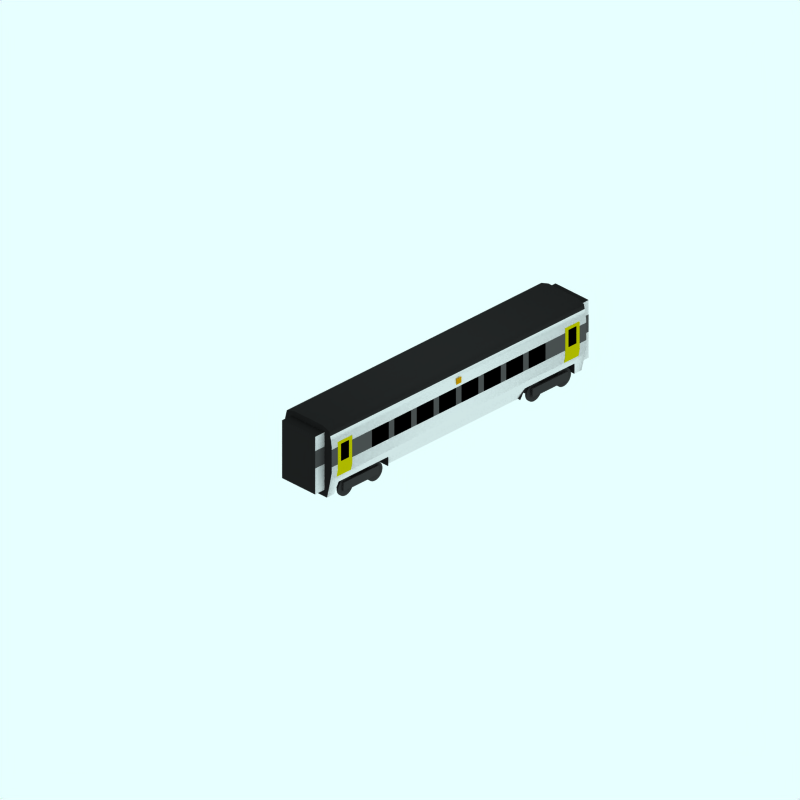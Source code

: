 # Source: br-395-m.blend  (saved by Blender 2.42.0; exported with 4.5.12 LTS)
import bpy
from mathutils import Matrix  # noqa: F401  (used for matrix-valued properties, if any)

bpy.ops.wm.read_factory_settings(use_empty=True)
scene = bpy.context.scene
scene.name = 'Scene'

# ---- collections
col_collection_1 = bpy.data.collections.new('Collection 1'); scene.collection.children.link(col_collection_1)
col_collection_2 = bpy.data.collections.new('Collection 2'); scene.collection.children.link(col_collection_2)
col_collection_2.hide_render = True
col_collection_2.hide_viewport = True
col_collection_3 = bpy.data.collections.new('Collection 3'); scene.collection.children.link(col_collection_3)
col_collection_3.hide_render = True
col_collection_3.hide_viewport = True

# ---- materials (node trees are filled in below, after node groups)
mat_doorindicator = bpy.data.materials.new('DoorIndicator')
mat_doorindicator.alpha_threshold = 0.0
mat_doorindicator.preview_render_type = 'FLAT'
mat_doorindicator.diffuse_color = (0.8, 0.552, 0.0, 1.0)
mat_doorindicator.roughness = 0.5
mat_doorindicator.line_color = (0.0, 0.0, 0.0, 1.0)
mat_endcoachcolour = bpy.data.materials.new('EndCoachColour')
mat_endcoachcolour.alpha_threshold = 0.0
mat_endcoachcolour.preview_render_type = 'CUBE'
mat_endcoachcolour.diffuse_color = (0.1197, 0.1197, 0.1197, 1.0)
mat_endcoachcolour.specular_color = (1.0, 0.9999, 0.9999)
mat_endcoachcolour.roughness = 0.5
mat_endcoachcolour.line_color = (0.0, 0.0, 0.0, 1.0)
mat_windowline = bpy.data.materials.new('WindowLine')
mat_windowline.alpha_threshold = 0.0
mat_windowline.preview_render_type = 'CUBE'
mat_windowline.diffuse_color = (0.3112, 0.3112, 0.3112, 1.0)
mat_windowline.specular_color = (1.0, 0.9999, 0.9999)
mat_windowline.roughness = 0.5
mat_windowline.line_color = (0.0, 0.0, 0.0, 1.0)
mat_maincolour3 = bpy.data.materials.new('MainColour3')
mat_maincolour3.alpha_threshold = 0.0
mat_maincolour3.preview_render_type = 'CUBE'
mat_maincolour3.diffuse_color = (0.9, 0.8999, 0.8999, 1.0)
mat_maincolour3.specular_color = (1.0, 0.9999, 0.9999)
mat_maincolour3.roughness = 0.5
mat_maincolour3.line_color = (0.0, 0.0, 0.0, 1.0)
mat_interior = bpy.data.materials.new('Interior')
mat_interior.alpha_threshold = 0.0
mat_interior.preview_render_type = 'FLAT'
mat_interior.diffuse_color = (0.0, 0.0, 0.0, 1.0)
mat_interior.roughness = 0.5
mat_interior.line_color = (0.0, 0.0, 0.0, 1.0)
mat_maincolour1 = bpy.data.materials.new('MainColour1')
mat_maincolour1.alpha_threshold = 0.0
mat_maincolour1.preview_render_type = 'CUBE'
mat_maincolour1.diffuse_color = (0.75, 0.7202, 0.0, 1.0)
mat_maincolour1.specular_color = (1.0, 0.9999, 0.9999)
mat_maincolour1.roughness = 0.5
mat_maincolour1.line_color = (0.0, 0.0, 0.0, 1.0)
mat_wheel = bpy.data.materials.new('wheel')
mat_wheel.alpha_threshold = 0.0
mat_wheel.preview_render_type = 'FLAT'
mat_wheel.diffuse_color = (0.2144, 0.2144, 0.2144, 1.0)
mat_wheel.roughness = 0.5
mat_wheel.line_color = (0.0, 0.0, 0.0, 1.0)
mat_underframe = bpy.data.materials.new('Underframe')
mat_underframe.alpha_threshold = 0.0
mat_underframe.preview_render_type = 'FLAT'
mat_underframe.diffuse_color = (0.1334, 0.1334, 0.1334, 1.0)
mat_underframe.roughness = 0.5
mat_underframe.line_color = (0.0, 0.0, 0.0, 1.0)
mat_maincolour2 = bpy.data.materials.new('MainColour2')
mat_maincolour2.alpha_threshold = 0.0
mat_maincolour2.preview_render_type = 'CUBE'
mat_maincolour2.diffuse_color = (1.0, 0.0, 0.0, 1.0)
mat_maincolour2.specular_color = (1.0, 0.9999, 0.9999)
mat_maincolour2.roughness = 0.5
mat_maincolour2.line_color = (0.0, 0.0, 0.0, 1.0)
mat_roofcolour = bpy.data.materials.new('RoofColour')
mat_roofcolour.alpha_threshold = 0.0
mat_roofcolour.preview_render_type = 'CUBE'
mat_roofcolour.diffuse_color = (0.15, 0.15, 0.15, 1.0)
mat_roofcolour.specular_color = (1.0, 0.9999, 0.9999)
mat_roofcolour.roughness = 0.5
mat_roofcolour.line_color = (0.0, 0.0, 0.0, 1.0)

# ---- material node trees

# ---- world
world_world = bpy.data.worlds.new('World'); scene.world = world_world
world_world.color = (0.9059, 1.0, 1.0)
world_world.use_sun_shadow = False
world_world.sun_shadow_jitter_overblur = 0.0
world_world.cycles.sampling_method = 'MANUAL'
world_world.cycles.sample_map_resolution = 256

# ---- cameras
cam_camera_001 = bpy.data.cameras.new('Camera.001')
cam_camera_001.type = 'ORTHO'
cam_camera_001.passepartout_alpha = 0.2
cam_camera_001.clip_end = 100.0
cam_camera_001.lens = 35.0
cam_camera_001.ortho_scale = 24.0
cam_camera_001.display_size = 5.91
cam_camera_001.show_passepartout = False
cam_camera_001.show_safe_areas = True
cam_camera_001.dof.focus_distance = 0.0
cam_camera_001.dof.aperture_fstop = 128.0

# ---- lights
light_lamp = bpy.data.lights.new('Lamp', 'SUN')
light_lamp.transmission_factor = 0.0
light_lamp.angle = 1.571
light_lamp.energy = 0.028
light_lamp.shadow_buffer_clip_start = 0.5
light_lamp.shadow_soft_size = 1.0
light_lamp.shadow_cascade_max_distance = 1000.0
light_lamp.cycles.use_multiple_importance_sampling = False

# ---- meshes
me_plane_070 = bpy.data.meshes.new('Plane.070')
me_plane_070.from_pydata([(1.002, 1.7, -2.12), (-1.002, 1.7, -1.91), (1.002, 1.7, -1.91), (1.002, 1.5, -1.91), (1.002, 1.5, -2.12), (-1.002, 1.5, -1.91), (-1.002, 1.5, -2.12), (-1.002, 1.7, -2.12)], [], [(6, 5, 1, 7), (0, 2, 3, 4)])
me_plane_070.polygons.foreach_set('use_smooth', [True] * 2)
me_plane_070.materials.append(mat_doorindicator)
me_plane_070.use_remesh_preserve_volume = False
me_plane_070.use_remesh_preserve_attributes = False
me_plane_070.use_mirror_vertex_groups = False
me_plane_070.update()
me_cube_007 = bpy.data.meshes.new('Cube.007')
me_cube_007.from_pydata([(-6.9, 2.6, -0.7), (-6.9, 0.6, -0.7), (-7.3, 0.6, -0.7), (-7.3, 2.6, -0.7), (-6.9, 2.6, 0.7), (-6.9, 0.6, 0.7), (-7.3, 0.6, 0.7), (-7.3, 2.6, 0.7), (-6.9, 2.1, -0.7), (-6.9, 1.5, -0.7), (-7.3, 1.5, -0.7), (-7.3, 2.1, -0.7), (-6.9, 2.1, 0.7), (-6.9, 1.5, 0.7), (-7.3, 1.5, 0.7), (-7.3, 2.1, 0.7)], [], [(1, 5, 6, 2), (4, 0, 3, 7), (0, 8, 11, 3), (8, 9, 10, 11), (9, 1, 2, 10), (7, 15, 12, 4), (15, 14, 13, 12), (14, 6, 5, 13), (6, 14, 10, 2), (14, 15, 11, 10), (15, 7, 3, 11)])
me_cube_007.polygons.foreach_set('material_index', [0, 0, 2, 1, 2, 2, 1, 2, 0, 0, 0])
me_cube_007.materials.append(mat_endcoachcolour)
me_cube_007.materials.append(mat_windowline)
me_cube_007.materials.append(mat_maincolour3)
me_cube_007.use_remesh_preserve_volume = False
me_cube_007.use_remesh_preserve_attributes = False
me_cube_007.use_mirror_vertex_groups = False
me_cube_007.update()
me_plane_069 = bpy.data.meshes.new('Plane.069')
me_plane_069.from_pydata([(1.002, 2.1, -6.9), (-1.002, 2.1, -6.62), (1.002, 2.1, -6.62), (1.002, 1.5, -6.62), (1.002, 1.5, -6.9), (-1.002, 1.5, -6.62), (-1.002, 1.5, -6.9), (-1.002, 2.1, -6.9)], [], [(6, 5, 1, 7), (0, 2, 3, 4)])
me_plane_069.polygons.foreach_set('use_smooth', [True] * 2)
me_plane_069.materials.append(mat_windowline)
me_plane_069.use_remesh_preserve_volume = False
me_plane_069.use_remesh_preserve_attributes = False
me_plane_069.use_mirror_vertex_groups = False
me_plane_069.update()
me_plane_068 = bpy.data.meshes.new('Plane.068')
me_plane_068.from_pydata([(1.002, 2.1, 3.64), (-1.002, 2.1, 3.9), (1.002, 2.1, 3.9), (1.002, 1.5, 3.9), (1.002, 1.5, 3.64), (-1.002, 1.5, 3.9), (-1.002, 1.5, 3.64), (-1.002, 2.1, 3.64)], [], [(6, 5, 1, 7), (0, 2, 3, 4)])
me_plane_068.polygons.foreach_set('use_smooth', [True] * 2)
me_plane_068.materials.append(mat_windowline)
me_plane_068.use_remesh_preserve_volume = False
me_plane_068.use_remesh_preserve_attributes = False
me_plane_068.use_mirror_vertex_groups = False
me_plane_068.update()
me_plane_067 = bpy.data.meshes.new('Plane.067')
me_plane_067.from_pydata([(1.002, 1.56, -6.62), (-1.002, 1.56, -6.48), (1.002, 1.56, -6.48), (1.002, 1.3, -6.48), (1.002, 1.3, -6.62), (-1.002, 1.3, -6.48), (-1.002, 1.3, -6.62), (-1.002, 1.56, -6.62), (0.952, 1.05, -6.48), (0.952, 1.05, -6.62), (-0.952, 1.05, -6.48), (-0.952, 1.05, -6.62), (1.002, 2.15, -6.62), (1.002, 2.15, -6.48), (-1.002, 2.15, -6.48), (-1.002, 2.15, -6.62), (1.002, 2.2, -6.62), (1.002, 2.2, -6.48), (-1.002, 2.2, -6.62), (-1.002, 2.2, -6.48), (1.002, 1.56, -6.15), (1.002, 1.3, -6.15), (-1.002, 1.56, -6.15), (-1.002, 1.3, -6.15), (0.952, 1.05, -6.15), (-0.952, 1.05, -6.15), (1.002, 2.15, -6.15), (-1.002, 2.15, -6.15), (1.002, 2.2, -6.15), (-1.002, 2.2, -6.15), (1.002, 1.56, -6.01), (1.002, 1.3, -6.01), (-1.002, 1.56, -6.01), (-1.002, 1.3, -6.01), (0.952, 1.05, -6.01), (-0.952, 1.05, -6.01), (1.002, 2.15, -6.01), (-1.002, 2.15, -6.01), (1.002, 2.2, -6.01), (-1.002, 2.2, -6.01), (0.992, 2.26, -6.62), (0.992, 2.26, -6.48), (-0.992, 2.26, -6.62), (-0.992, 2.26, -6.48), (0.992, 2.26, -6.15), (-0.992, 2.26, -6.15), (0.992, 2.26, -6.01), (-0.992, 2.26, -6.01)], [], [(6, 5, 1, 7), (0, 2, 3, 4), (4, 3, 8, 9), (5, 6, 11, 10), (2, 0, 12, 13), (7, 1, 14, 15), (13, 12, 16, 17), (15, 14, 19, 18), (3, 2, 20, 21), (1, 5, 23, 22), (8, 3, 21, 24), (5, 10, 25, 23), (2, 13, 26, 20), (14, 1, 22, 27), (13, 17, 28, 26), (19, 14, 27, 29), (21, 20, 30, 31), (22, 23, 33, 32), (24, 21, 31, 34), (23, 25, 35, 33), (20, 26, 36, 30), (27, 22, 32, 37), (26, 28, 38, 36), (29, 27, 37, 39), (17, 16, 40, 41), (18, 19, 43, 42), (28, 17, 41, 44), (19, 29, 45, 43), (38, 28, 44, 46), (29, 39, 47, 45)])
me_plane_067.polygons.foreach_set('use_smooth', [True] * 30)
me_plane_067.polygons.foreach_set('material_index', [1, 1, 1, 1, 1, 1, 1, 1, 1, 1, 1, 1, 0, 0, 1, 1, 1, 1, 1, 1, 1, 1, 1, 1, 1, 1, 1, 1, 1, 1])
me_plane_067.materials.append(mat_interior)
me_plane_067.materials.append(mat_maincolour1)
me_plane_067.use_remesh_preserve_volume = False
me_plane_067.use_remesh_preserve_attributes = False
me_plane_067.use_mirror_vertex_groups = False
me_plane_067.update()
me_plane_066 = bpy.data.meshes.new('Plane.066')
me_plane_066.from_pydata([(1.002, 1.56, 3.03), (-1.002, 1.56, 3.17), (1.002, 1.56, 3.17), (1.002, 1.3, 3.17), (1.002, 1.3, 3.03), (-1.002, 1.3, 3.17), (-1.002, 1.3, 3.03), (-1.002, 1.56, 3.03), (0.952, 1.05, 3.17), (0.952, 1.05, 3.03), (-0.952, 1.05, 3.17), (-0.952, 1.05, 3.03), (1.002, 2.15, 3.03), (1.002, 2.15, 3.17), (-1.002, 2.15, 3.17), (-1.002, 2.15, 3.03), (1.002, 2.2, 3.03), (1.002, 2.2, 3.17), (-1.002, 2.2, 3.03), (-1.002, 2.2, 3.17), (1.002, 1.56, 3.5), (1.002, 1.3, 3.5), (-1.002, 1.56, 3.5), (-1.002, 1.3, 3.5), (0.952, 1.05, 3.5), (-0.952, 1.05, 3.5), (1.002, 2.15, 3.5), (-1.002, 2.15, 3.5), (1.002, 2.2, 3.5), (-1.002, 2.2, 3.5), (1.002, 1.56, 3.64), (1.002, 1.3, 3.64), (-1.002, 1.56, 3.64), (-1.002, 1.3, 3.64), (0.952, 1.05, 3.64), (-0.952, 1.05, 3.64), (1.002, 2.15, 3.64), (-1.002, 2.15, 3.64), (1.002, 2.2, 3.64), (-1.002, 2.2, 3.64), (0.992, 2.26, 3.03), (0.992, 2.26, 3.17), (-0.992, 2.26, 3.03), (-0.992, 2.26, 3.17), (0.992, 2.26, 3.5), (-0.992, 2.26, 3.5), (0.992, 2.26, 3.64), (-0.992, 2.26, 3.64)], [], [(6, 5, 1, 7), (0, 2, 3, 4), (4, 3, 8, 9), (5, 6, 11, 10), (2, 0, 12, 13), (7, 1, 14, 15), (13, 12, 16, 17), (15, 14, 19, 18), (3, 2, 20, 21), (1, 5, 23, 22), (8, 3, 21, 24), (5, 10, 25, 23), (2, 13, 26, 20), (14, 1, 22, 27), (13, 17, 28, 26), (19, 14, 27, 29), (21, 20, 30, 31), (22, 23, 33, 32), (24, 21, 31, 34), (23, 25, 35, 33), (20, 26, 36, 30), (27, 22, 32, 37), (26, 28, 38, 36), (29, 27, 37, 39), (17, 16, 40, 41), (18, 19, 43, 42), (28, 17, 41, 44), (19, 29, 45, 43), (38, 28, 44, 46), (29, 39, 47, 45)])
me_plane_066.polygons.foreach_set('use_smooth', [True] * 30)
me_plane_066.polygons.foreach_set('material_index', [1, 1, 1, 1, 1, 1, 1, 1, 1, 1, 1, 1, 0, 0, 1, 1, 1, 1, 1, 1, 1, 1, 1, 1, 1, 1, 1, 1, 1, 1])
me_plane_066.materials.append(mat_interior)
me_plane_066.materials.append(mat_maincolour1)
me_plane_066.use_remesh_preserve_volume = False
me_plane_066.use_remesh_preserve_attributes = False
me_plane_066.use_mirror_vertex_groups = False
me_plane_066.update()
me_plane_065 = bpy.data.meshes.new('Plane.065')
me_plane_065.from_pydata([(1.002, 2.1, 2.19), (-1.002, 2.1, 3.03), (1.002, 2.1, 3.03), (1.002, 1.5, 3.03), (1.002, 1.5, 2.19), (-1.002, 1.5, 3.03), (-1.002, 1.5, 2.19), (-1.002, 2.1, 2.19)], [], [(6, 5, 1, 7), (0, 2, 3, 4)])
me_plane_065.polygons.foreach_set('use_smooth', [True] * 2)
me_plane_065.materials.append(mat_windowline)
me_plane_065.use_remesh_preserve_volume = False
me_plane_065.use_remesh_preserve_attributes = False
me_plane_065.use_mirror_vertex_groups = False
me_plane_065.update()
me_plane_064 = bpy.data.meshes.new('Plane.064')
me_plane_064.from_pydata([(1.002, 2.1, 1.48), (-1.002, 2.1, 2.19), (1.002, 2.1, 2.19), (1.002, 1.5, 2.19), (1.002, 1.5, 1.48), (-1.002, 1.5, 2.19), (-1.002, 1.5, 1.48), (-1.002, 2.1, 1.48)], [], [(6, 5, 1, 7), (0, 2, 3, 4)])
me_plane_064.polygons.foreach_set('use_smooth', [True] * 2)
me_plane_064.materials.append(mat_interior)
me_plane_064.use_remesh_preserve_volume = False
me_plane_064.use_remesh_preserve_attributes = False
me_plane_064.use_mirror_vertex_groups = False
me_plane_064.update()
me_plane_063 = bpy.data.meshes.new('Plane.063')
me_plane_063.from_pydata([(1.002, 2.1, 0.53), (-1.002, 2.1, 1.24), (1.002, 2.1, 1.24), (1.002, 1.5, 1.24), (1.002, 1.5, 0.53), (-1.002, 1.5, 1.24), (-1.002, 1.5, 0.53), (-1.002, 2.1, 0.53)], [], [(6, 5, 1, 7), (0, 2, 3, 4)])
me_plane_063.polygons.foreach_set('use_smooth', [True] * 2)
me_plane_063.materials.append(mat_interior)
me_plane_063.use_remesh_preserve_volume = False
me_plane_063.use_remesh_preserve_attributes = False
me_plane_063.use_mirror_vertex_groups = False
me_plane_063.update()
me_plane_062 = bpy.data.meshes.new('Plane.062')
me_plane_062.from_pydata([(1.002, 2.1, 1.24), (-1.002, 2.1, 1.48), (1.002, 2.1, 1.48), (1.002, 1.5, 1.48), (1.002, 1.5, 1.24), (-1.002, 1.5, 1.48), (-1.002, 1.5, 1.24), (-1.002, 2.1, 1.24)], [], [(6, 5, 1, 7), (0, 2, 3, 4)])
me_plane_062.polygons.foreach_set('use_smooth', [True] * 2)
me_plane_062.materials.append(mat_windowline)
me_plane_062.use_remesh_preserve_volume = False
me_plane_062.use_remesh_preserve_attributes = False
me_plane_062.use_mirror_vertex_groups = False
me_plane_062.update()
me_plane_061 = bpy.data.meshes.new('Plane.061')
me_plane_061.from_pydata([(1.002, 2.1, -6.01), (-1.002, 2.1, -5.17), (1.002, 2.1, -5.17), (1.002, 1.5, -5.17), (1.002, 1.5, -6.01), (-1.002, 1.5, -5.17), (-1.002, 1.5, -6.01), (-1.002, 2.1, -6.01)], [], [(6, 5, 1, 7), (0, 2, 3, 4)])
me_plane_061.polygons.foreach_set('use_smooth', [True] * 2)
me_plane_061.materials.append(mat_windowline)
me_plane_061.use_remesh_preserve_volume = False
me_plane_061.use_remesh_preserve_attributes = False
me_plane_061.use_mirror_vertex_groups = False
me_plane_061.update()
me_plane_059 = bpy.data.meshes.new('Plane.059')
me_plane_059.from_pydata([(1.002, 2.1, -5.17), (-1.002, 2.1, -4.46), (1.002, 2.1, -4.46), (1.002, 1.5, -4.46), (1.002, 1.5, -5.17), (-1.002, 1.5, -4.46), (-1.002, 1.5, -5.17), (-1.002, 2.1, -5.17)], [], [(6, 5, 1, 7), (0, 2, 3, 4)])
me_plane_059.polygons.foreach_set('use_smooth', [True] * 2)
me_plane_059.materials.append(mat_interior)
me_plane_059.use_remesh_preserve_volume = False
me_plane_059.use_remesh_preserve_attributes = False
me_plane_059.use_mirror_vertex_groups = False
me_plane_059.update()
me_plane_058 = bpy.data.meshes.new('Plane.058')
me_plane_058.from_pydata([(1.002, 2.1, -4.46), (-1.002, 2.1, -4.22), (1.002, 2.1, -4.22), (1.002, 1.5, -4.22), (1.002, 1.5, -4.46), (-1.002, 1.5, -4.22), (-1.002, 1.5, -4.46), (-1.002, 2.1, -4.46)], [], [(6, 5, 1, 7), (0, 2, 3, 4)])
me_plane_058.polygons.foreach_set('use_smooth', [True] * 2)
me_plane_058.materials.append(mat_windowline)
me_plane_058.use_remesh_preserve_volume = False
me_plane_058.use_remesh_preserve_attributes = False
me_plane_058.use_mirror_vertex_groups = False
me_plane_058.update()
me_plane_057 = bpy.data.meshes.new('Plane.057')
me_plane_057.from_pydata([(1.002, 2.1, -3.51), (-1.002, 2.1, -3.27), (1.002, 2.1, -3.27), (1.002, 1.5, -3.27), (1.002, 1.5, -3.51), (-1.002, 1.5, -3.27), (-1.002, 1.5, -3.51), (-1.002, 2.1, -3.51)], [], [(6, 5, 1, 7), (0, 2, 3, 4)])
me_plane_057.polygons.foreach_set('use_smooth', [True] * 2)
me_plane_057.materials.append(mat_windowline)
me_plane_057.use_remesh_preserve_volume = False
me_plane_057.use_remesh_preserve_attributes = False
me_plane_057.use_mirror_vertex_groups = False
me_plane_057.update()
me_plane_029 = bpy.data.meshes.new('Plane.029')
me_plane_029.from_pydata([(1.002, 2.1, -4.22), (-1.002, 2.1, -3.51), (1.002, 2.1, -3.51), (1.002, 1.5, -3.51), (1.002, 1.5, -4.22), (-1.002, 1.5, -3.51), (-1.002, 1.5, -4.22), (-1.002, 2.1, -4.22)], [], [(6, 5, 1, 7), (0, 2, 3, 4)])
me_plane_029.polygons.foreach_set('use_smooth', [True] * 2)
me_plane_029.materials.append(mat_interior)
me_plane_029.use_remesh_preserve_volume = False
me_plane_029.use_remesh_preserve_attributes = False
me_plane_029.use_mirror_vertex_groups = False
me_plane_029.update()
me_plane_028 = bpy.data.meshes.new('Plane.028')
me_plane_028.from_pydata([(1.002, 2.1, -3.27), (-1.002, 2.1, -2.56), (1.002, 2.1, -2.56), (1.002, 1.5, -2.56), (1.002, 1.5, -3.27), (-1.002, 1.5, -2.56), (-1.002, 1.5, -3.27), (-1.002, 2.1, -3.27)], [], [(6, 5, 1, 7), (0, 2, 3, 4)])
me_plane_028.polygons.foreach_set('use_smooth', [True] * 2)
me_plane_028.materials.append(mat_interior)
me_plane_028.use_remesh_preserve_volume = False
me_plane_028.use_remesh_preserve_attributes = False
me_plane_028.use_mirror_vertex_groups = False
me_plane_028.update()
me_plane_027 = bpy.data.meshes.new('Plane.027')
me_plane_027.from_pydata([(1.002, 2.1, -2.56), (-1.002, 2.1, -2.32), (1.002, 2.1, -2.32), (1.002, 1.5, -2.32), (1.002, 1.5, -2.56), (-1.002, 1.5, -2.32), (-1.002, 1.5, -2.56), (-1.002, 2.1, -2.56)], [], [(6, 5, 1, 7), (0, 2, 3, 4)])
me_plane_027.polygons.foreach_set('use_smooth', [True] * 2)
me_plane_027.materials.append(mat_windowline)
me_plane_027.use_remesh_preserve_volume = False
me_plane_027.use_remesh_preserve_attributes = False
me_plane_027.use_mirror_vertex_groups = False
me_plane_027.update()
me_plane_021 = bpy.data.meshes.new('Plane.021')
me_plane_021.from_pydata([(1.002, 2.1, -1.61), (-1.002, 2.1, -1.37), (1.002, 2.1, -1.37), (1.002, 1.5, -1.37), (1.002, 1.5, -1.61), (-1.002, 1.5, -1.37), (-1.002, 1.5, -1.61), (-1.002, 2.1, -1.61)], [], [(6, 5, 1, 7), (0, 2, 3, 4)])
me_plane_021.polygons.foreach_set('use_smooth', [True] * 2)
me_plane_021.materials.append(mat_windowline)
me_plane_021.use_remesh_preserve_volume = False
me_plane_021.use_remesh_preserve_attributes = False
me_plane_021.use_mirror_vertex_groups = False
me_plane_021.update()
me_plane_019 = bpy.data.meshes.new('Plane.019')
me_plane_019.from_pydata([(1.002, 2.1, -2.32), (-1.002, 2.1, -1.61), (1.002, 2.1, -1.61), (1.002, 1.5, -1.61), (1.002, 1.5, -2.32), (-1.002, 1.5, -1.61), (-1.002, 1.5, -2.32), (-1.002, 2.1, -2.32)], [], [(6, 5, 1, 7), (0, 2, 3, 4)])
me_plane_019.polygons.foreach_set('use_smooth', [True] * 2)
me_plane_019.materials.append(mat_interior)
me_plane_019.use_remesh_preserve_volume = False
me_plane_019.use_remesh_preserve_attributes = False
me_plane_019.use_mirror_vertex_groups = False
me_plane_019.update()
me_plane_018 = bpy.data.meshes.new('Plane.018')
me_plane_018.from_pydata([(1.002, 2.1, -1.37), (-1.002, 2.1, -0.66), (1.002, 2.1, -0.66), (1.002, 1.5, -0.66), (1.002, 1.5, -1.37), (-1.002, 1.5, -0.66), (-1.002, 1.5, -1.37), (-1.002, 2.1, -1.37)], [], [(6, 5, 1, 7), (0, 2, 3, 4)])
me_plane_018.polygons.foreach_set('use_smooth', [True] * 2)
me_plane_018.materials.append(mat_interior)
me_plane_018.use_remesh_preserve_volume = False
me_plane_018.use_remesh_preserve_attributes = False
me_plane_018.use_mirror_vertex_groups = False
me_plane_018.update()
me_plane_017 = bpy.data.meshes.new('Plane.017')
me_plane_017.from_pydata([(1.002, 2.1, -0.66), (-1.002, 2.1, -0.42), (1.002, 2.1, -0.42), (1.002, 1.5, -0.42), (1.002, 1.5, -0.66), (-1.002, 1.5, -0.42), (-1.002, 1.5, -0.66), (-1.002, 2.1, -0.66)], [], [(6, 5, 1, 7), (0, 2, 3, 4)])
me_plane_017.polygons.foreach_set('use_smooth', [True] * 2)
me_plane_017.materials.append(mat_windowline)
me_plane_017.use_remesh_preserve_volume = False
me_plane_017.use_remesh_preserve_attributes = False
me_plane_017.use_mirror_vertex_groups = False
me_plane_017.update()
me_cube_006 = bpy.data.meshes.new('Cube.006')
me_cube_006.from_pydata([(0.7137, 0.6522, 1.76), (0.7137, 0.3522, 1.76), (-0.6863, 0.3522, 1.76), (-0.6863, 0.6522, 1.76), (0.7137, 0.6522, 3.26), (0.7137, 0.3522, 3.26), (-0.6863, 0.3522, 3.26), (-0.6863, 0.6522, 3.26), (-0.8863, 0.6522, 3.26), (-0.8863, 0.3522, 3.26), (-0.8263, 0.3522, 3.26), (-0.8263, 0.6522, 3.26), (-0.8863, 0.6522, 1.76), (-0.8863, 0.3522, 1.76), (-0.8263, 0.3522, 1.76), (-0.8263, 0.6522, 1.76), (0.8837, 0.6522, 1.76), (0.8837, 0.3522, 1.76), (0.8237, 0.3522, 1.76), (0.8237, 0.6522, 1.76), (0.8837, 0.6522, 3.26), (0.8837, 0.3522, 3.26), (0.8237, 0.3522, 3.26), (0.8237, 0.6522, 3.26)], [], [(0, 1, 2, 3), (4, 7, 6, 5), (0, 4, 5, 1), (1, 5, 6, 2), (2, 6, 7, 3), (4, 0, 3, 7), (11, 15, 12, 8), (13, 9, 8, 12), (14, 10, 9, 13), (15, 11, 10, 14), (11, 8, 9, 10), (15, 14, 13, 12), (16, 17, 18, 19), (20, 23, 22, 21), (16, 20, 21, 17), (17, 21, 22, 18), (18, 22, 23, 19), (20, 16, 19, 23)])
me_cube_006.materials.append(mat_wheel)
me_cube_006.use_remesh_preserve_volume = False
me_cube_006.use_remesh_preserve_attributes = False
me_cube_006.use_mirror_vertex_groups = False
me_cube_006.update()
me_cylinder_008 = bpy.data.meshes.new('Cylinder.008')
me_cylinder_008.from_pydata([(4.664, 0.2195, -0.7388), (4.624, 0.2675, -0.7388), (4.595, 0.3223, -0.7388), (4.577, 0.3817, -0.7388), (4.571, 0.4435, -0.7388), (4.577, 0.5053, -0.7388), (4.595, 0.5648, -0.7388), (4.624, 0.6195, -0.7388), (4.664, 0.6675, -0.7388), (4.712, 0.7069, -0.7388), (4.767, 0.7362, -0.7388), (4.826, 0.7542, -0.7388), (4.888, 0.7603, -0.7388), (4.95, 0.7542, -0.7388), (5.009, 0.7362, -0.7388), (5.064, 0.7069, -0.7388), (5.112, 0.6675, -0.7388), (5.151, 0.6195, -0.7388), (5.18, 0.5648, -0.7388), (5.198, 0.5053, -0.7388), (5.205, 0.4435, -0.7388), (5.198, 0.3817, -0.7388), (5.18, 0.3223, -0.7388), (5.151, 0.2675, -0.7388), (5.112, 0.2195, -0.7388), (5.064, 0.1801, -0.7388), (5.009, 0.1509, -0.7388), (4.95, 0.1328, -0.7388), (4.888, 0.1267, -0.7388), (4.826, 0.1328, -0.7388), (4.767, 0.1509, -0.7388), (4.712, 0.1801, -0.7388), (4.664, 0.2195, -0.7988), (4.624, 0.2675, -0.7988), (4.595, 0.3223, -0.7988), (4.577, 0.3817, -0.7988), (4.571, 0.4435, -0.7988), (4.577, 0.5053, -0.7988), (4.595, 0.5648, -0.7988), (4.624, 0.6195, -0.7988), (4.664, 0.6675, -0.7988), (4.712, 0.7069, -0.7988), (4.767, 0.7362, -0.7988), (4.826, 0.7542, -0.7988), (4.888, 0.7603, -0.7988), (4.95, 0.7542, -0.7988), (5.009, 0.7362, -0.7988), (5.064, 0.7069, -0.7988), (5.112, 0.6675, -0.7988), (5.151, 0.6195, -0.7988), (5.18, 0.5648, -0.7988), (5.198, 0.5053, -0.7988), (5.205, 0.4435, -0.7988), (5.198, 0.3817, -0.7988), (5.18, 0.3223, -0.7988), (5.151, 0.2675, -0.7988), (5.112, 0.2195, -0.7988), (5.064, 0.1801, -0.7988), (5.009, 0.1509, -0.7988), (4.95, 0.1328, -0.7988), (4.888, 0.1267, -0.7988), (4.826, 0.1328, -0.7988), (4.767, 0.1509, -0.7988), (4.712, 0.1801, -0.7988), (4.888, 0.4435, -0.7388), (4.888, 0.4435, -0.7988)], [], [(64, 0, 1), (65, 33, 32), (64, 1, 2), (65, 34, 33), (64, 2, 3), (65, 35, 34), (64, 3, 4), (65, 36, 35), (64, 4, 5), (65, 37, 36), (64, 5, 6), (65, 38, 37), (64, 6, 7), (65, 39, 38), (64, 7, 8), (65, 40, 39), (64, 8, 9), (65, 41, 40), (64, 9, 10), (65, 42, 41), (64, 10, 11), (65, 43, 42), (64, 11, 12), (65, 44, 43), (64, 12, 13), (65, 45, 44), (64, 13, 14), (65, 46, 45), (64, 14, 15), (65, 47, 46), (64, 15, 16), (65, 48, 47), (64, 16, 17), (65, 49, 48), (64, 17, 18), (65, 50, 49), (64, 18, 19), (65, 51, 50), (64, 19, 20), (65, 52, 51), (64, 20, 21), (65, 53, 52), (64, 21, 22), (65, 54, 53), (64, 22, 23), (65, 55, 54), (64, 23, 24), (65, 56, 55), (64, 24, 25), (65, 57, 56), (64, 25, 26), (65, 58, 57), (64, 26, 27), (65, 59, 58), (64, 27, 28), (65, 60, 59), (64, 28, 29), (65, 61, 60), (64, 29, 30), (65, 62, 61), (64, 30, 31), (65, 63, 62), (31, 0, 64), (65, 32, 63), (0, 32, 33, 1), (1, 33, 34, 2), (2, 34, 35, 3), (3, 35, 36, 4), (4, 36, 37, 5), (5, 37, 38, 6), (6, 38, 39, 7), (7, 39, 40, 8), (8, 40, 41, 9), (9, 41, 42, 10), (10, 42, 43, 11), (11, 43, 44, 12), (12, 44, 45, 13), (13, 45, 46, 14), (14, 46, 47, 15), (15, 47, 48, 16), (16, 48, 49, 17), (17, 49, 50, 18), (18, 50, 51, 19), (19, 51, 52, 20), (20, 52, 53, 21), (21, 53, 54, 22), (22, 54, 55, 23), (23, 55, 56, 24), (24, 56, 57, 25), (25, 57, 58, 26), (26, 58, 59, 27), (27, 59, 60, 28), (28, 60, 61, 29), (29, 61, 62, 30), (30, 62, 63, 31), (32, 0, 31, 63)])
me_cylinder_008.materials.append(mat_wheel)
me_cylinder_008.use_remesh_preserve_volume = False
me_cylinder_008.use_remesh_preserve_attributes = False
me_cylinder_008.use_mirror_vertex_groups = False
me_cylinder_008.update()
me_cube_005 = bpy.data.meshes.new('Cube.005')
me_cube_005.from_pydata([(0.7137, 0.6522, -6.24), (0.7137, 0.3522, -6.24), (-0.6863, 0.3522, -6.24), (-0.6863, 0.6522, -6.24), (0.7137, 0.6522, -4.74), (0.7137, 0.3522, -4.74), (-0.6863, 0.3522, -4.74), (-0.6863, 0.6522, -4.74), (-0.8863, 0.6522, -4.74), (-0.8863, 0.3522, -4.74), (-0.8263, 0.3522, -4.74), (-0.8263, 0.6522, -4.74), (-0.8863, 0.6522, -6.24), (-0.8863, 0.3522, -6.24), (-0.8263, 0.3522, -6.24), (-0.8263, 0.6522, -6.24), (0.8837, 0.6522, -6.24), (0.8837, 0.3522, -6.24), (0.8237, 0.3522, -6.24), (0.8237, 0.6522, -6.24), (0.8837, 0.6522, -4.74), (0.8837, 0.3522, -4.74), (0.8237, 0.3522, -4.74), (0.8237, 0.6522, -4.74)], [], [(0, 1, 2, 3), (4, 7, 6, 5), (0, 4, 5, 1), (1, 5, 6, 2), (2, 6, 7, 3), (4, 0, 3, 7), (11, 15, 12, 8), (13, 9, 8, 12), (14, 10, 9, 13), (15, 11, 10, 14), (11, 8, 9, 10), (15, 14, 13, 12), (16, 17, 18, 19), (20, 23, 22, 21), (16, 20, 21, 17), (17, 21, 22, 18), (18, 22, 23, 19), (20, 16, 19, 23)])
me_cube_005.materials.append(mat_wheel)
me_cube_005.use_remesh_preserve_volume = False
me_cube_005.use_remesh_preserve_attributes = False
me_cube_005.use_mirror_vertex_groups = False
me_cube_005.update()
me_cylinder_007 = bpy.data.meshes.new('Cylinder.007')
me_cylinder_007.from_pydata([(4.664, 0.2195, 0.8), (4.624, 0.2675, 0.8), (4.595, 0.3223, 0.8), (4.577, 0.3817, 0.8), (4.571, 0.4435, 0.8), (4.577, 0.5053, 0.8), (4.595, 0.5648, 0.8), (4.624, 0.6195, 0.8), (4.664, 0.6675, 0.8), (4.712, 0.7069, 0.8), (4.767, 0.7362, 0.8), (4.826, 0.7542, 0.8), (4.888, 0.7603, 0.8), (4.95, 0.7542, 0.8), (5.009, 0.7362, 0.8), (5.064, 0.7069, 0.8), (5.112, 0.6675, 0.8), (5.151, 0.6195, 0.8), (5.18, 0.5648, 0.8), (5.198, 0.5053, 0.8), (5.205, 0.4435, 0.8), (5.198, 0.3817, 0.8), (5.18, 0.3223, 0.8), (5.151, 0.2675, 0.8), (5.112, 0.2195, 0.8), (5.064, 0.1801, 0.8), (5.009, 0.1509, 0.8), (4.95, 0.1328, 0.8), (4.888, 0.1267, 0.8), (4.826, 0.1328, 0.8), (4.767, 0.1509, 0.8), (4.712, 0.1801, 0.8), (4.664, 0.2195, 0.74), (4.624, 0.2675, 0.74), (4.595, 0.3223, 0.74), (4.577, 0.3817, 0.74), (4.571, 0.4435, 0.74), (4.577, 0.5053, 0.74), (4.595, 0.5648, 0.74), (4.624, 0.6195, 0.74), (4.664, 0.6675, 0.74), (4.712, 0.7069, 0.74), (4.767, 0.7362, 0.74), (4.826, 0.7542, 0.74), (4.888, 0.7603, 0.74), (4.95, 0.7542, 0.74), (5.009, 0.7362, 0.74), (5.064, 0.7069, 0.74), (5.112, 0.6675, 0.74), (5.151, 0.6195, 0.74), (5.18, 0.5648, 0.74), (5.198, 0.5053, 0.74), (5.205, 0.4435, 0.74), (5.198, 0.3817, 0.74), (5.18, 0.3223, 0.74), (5.151, 0.2675, 0.74), (5.112, 0.2195, 0.74), (5.064, 0.1801, 0.74), (5.009, 0.1509, 0.74), (4.95, 0.1328, 0.74), (4.888, 0.1267, 0.74), (4.826, 0.1328, 0.74), (4.767, 0.1509, 0.74), (4.712, 0.1801, 0.74), (4.888, 0.4435, 0.8), (4.888, 0.4435, 0.74)], [], [(64, 0, 1), (65, 33, 32), (64, 1, 2), (65, 34, 33), (64, 2, 3), (65, 35, 34), (64, 3, 4), (65, 36, 35), (64, 4, 5), (65, 37, 36), (64, 5, 6), (65, 38, 37), (64, 6, 7), (65, 39, 38), (64, 7, 8), (65, 40, 39), (64, 8, 9), (65, 41, 40), (64, 9, 10), (65, 42, 41), (64, 10, 11), (65, 43, 42), (64, 11, 12), (65, 44, 43), (64, 12, 13), (65, 45, 44), (64, 13, 14), (65, 46, 45), (64, 14, 15), (65, 47, 46), (64, 15, 16), (65, 48, 47), (64, 16, 17), (65, 49, 48), (64, 17, 18), (65, 50, 49), (64, 18, 19), (65, 51, 50), (64, 19, 20), (65, 52, 51), (64, 20, 21), (65, 53, 52), (64, 21, 22), (65, 54, 53), (64, 22, 23), (65, 55, 54), (64, 23, 24), (65, 56, 55), (64, 24, 25), (65, 57, 56), (64, 25, 26), (65, 58, 57), (64, 26, 27), (65, 59, 58), (64, 27, 28), (65, 60, 59), (64, 28, 29), (65, 61, 60), (64, 29, 30), (65, 62, 61), (64, 30, 31), (65, 63, 62), (31, 0, 64), (65, 32, 63), (0, 32, 33, 1), (1, 33, 34, 2), (2, 34, 35, 3), (3, 35, 36, 4), (4, 36, 37, 5), (5, 37, 38, 6), (6, 38, 39, 7), (7, 39, 40, 8), (8, 40, 41, 9), (9, 41, 42, 10), (10, 42, 43, 11), (11, 43, 44, 12), (12, 44, 45, 13), (13, 45, 46, 14), (14, 46, 47, 15), (15, 47, 48, 16), (16, 48, 49, 17), (17, 49, 50, 18), (18, 50, 51, 19), (19, 51, 52, 20), (20, 52, 53, 21), (21, 53, 54, 22), (22, 54, 55, 23), (23, 55, 56, 24), (24, 56, 57, 25), (25, 57, 58, 26), (26, 58, 59, 27), (27, 59, 60, 28), (28, 60, 61, 29), (29, 61, 62, 30), (30, 62, 63, 31), (32, 0, 31, 63)])
me_cylinder_007.materials.append(mat_wheel)
me_cylinder_007.use_remesh_preserve_volume = False
me_cylinder_007.use_remesh_preserve_attributes = False
me_cylinder_007.use_mirror_vertex_groups = False
me_cylinder_007.update()
me_cylinder_006 = bpy.data.meshes.new('Cylinder.006')
me_cylinder_006.from_pydata([(5.914, 0.2195, 0.8), (5.874, 0.2675, 0.8), (5.845, 0.3223, 0.8), (5.827, 0.3817, 0.8), (5.821, 0.4435, 0.8), (5.827, 0.5053, 0.8), (5.845, 0.5648, 0.8), (5.874, 0.6195, 0.8), (5.914, 0.6675, 0.8), (5.962, 0.7069, 0.8), (6.017, 0.7362, 0.8), (6.076, 0.7542, 0.8), (6.138, 0.7603, 0.8), (6.2, 0.7542, 0.8), (6.259, 0.7362, 0.8), (6.314, 0.7069, 0.8), (6.362, 0.6675, 0.8), (6.401, 0.6195, 0.8), (6.43, 0.5648, 0.8), (6.448, 0.5053, 0.8), (6.455, 0.4435, 0.8), (6.448, 0.3817, 0.8), (6.43, 0.3223, 0.8), (6.401, 0.2675, 0.8), (6.362, 0.2195, 0.8), (6.314, 0.1801, 0.8), (6.259, 0.1509, 0.8), (6.2, 0.1328, 0.8), (6.138, 0.1267, 0.8), (6.076, 0.1328, 0.8), (6.017, 0.1509, 0.8), (5.962, 0.1801, 0.8), (5.914, 0.2195, 0.74), (5.874, 0.2675, 0.74), (5.845, 0.3223, 0.74), (5.827, 0.3817, 0.74), (5.821, 0.4435, 0.74), (5.827, 0.5053, 0.74), (5.845, 0.5648, 0.74), (5.874, 0.6195, 0.74), (5.914, 0.6675, 0.74), (5.962, 0.7069, 0.74), (6.017, 0.7362, 0.74), (6.076, 0.7542, 0.74), (6.138, 0.7603, 0.74), (6.2, 0.7542, 0.74), (6.259, 0.7362, 0.74), (6.314, 0.7069, 0.74), (6.362, 0.6675, 0.74), (6.401, 0.6195, 0.74), (6.43, 0.5648, 0.74), (6.448, 0.5053, 0.74), (6.455, 0.4435, 0.74), (6.448, 0.3817, 0.74), (6.43, 0.3223, 0.74), (6.401, 0.2675, 0.74), (6.362, 0.2195, 0.74), (6.314, 0.1801, 0.74), (6.259, 0.1509, 0.74), (6.2, 0.1328, 0.74), (6.138, 0.1267, 0.74), (6.076, 0.1328, 0.74), (6.017, 0.1509, 0.74), (5.962, 0.1801, 0.74), (6.138, 0.4435, 0.8), (6.138, 0.4435, 0.74)], [], [(64, 0, 1), (65, 33, 32), (64, 1, 2), (65, 34, 33), (64, 2, 3), (65, 35, 34), (64, 3, 4), (65, 36, 35), (64, 4, 5), (65, 37, 36), (64, 5, 6), (65, 38, 37), (64, 6, 7), (65, 39, 38), (64, 7, 8), (65, 40, 39), (64, 8, 9), (65, 41, 40), (64, 9, 10), (65, 42, 41), (64, 10, 11), (65, 43, 42), (64, 11, 12), (65, 44, 43), (64, 12, 13), (65, 45, 44), (64, 13, 14), (65, 46, 45), (64, 14, 15), (65, 47, 46), (64, 15, 16), (65, 48, 47), (64, 16, 17), (65, 49, 48), (64, 17, 18), (65, 50, 49), (64, 18, 19), (65, 51, 50), (64, 19, 20), (65, 52, 51), (64, 20, 21), (65, 53, 52), (64, 21, 22), (65, 54, 53), (64, 22, 23), (65, 55, 54), (64, 23, 24), (65, 56, 55), (64, 24, 25), (65, 57, 56), (64, 25, 26), (65, 58, 57), (64, 26, 27), (65, 59, 58), (64, 27, 28), (65, 60, 59), (64, 28, 29), (65, 61, 60), (64, 29, 30), (65, 62, 61), (64, 30, 31), (65, 63, 62), (31, 0, 64), (65, 32, 63), (0, 32, 33, 1), (1, 33, 34, 2), (2, 34, 35, 3), (3, 35, 36, 4), (4, 36, 37, 5), (5, 37, 38, 6), (6, 38, 39, 7), (7, 39, 40, 8), (8, 40, 41, 9), (9, 41, 42, 10), (10, 42, 43, 11), (11, 43, 44, 12), (12, 44, 45, 13), (13, 45, 46, 14), (14, 46, 47, 15), (15, 47, 48, 16), (16, 48, 49, 17), (17, 49, 50, 18), (18, 50, 51, 19), (19, 51, 52, 20), (20, 52, 53, 21), (21, 53, 54, 22), (22, 54, 55, 23), (23, 55, 56, 24), (24, 56, 57, 25), (25, 57, 58, 26), (26, 58, 59, 27), (27, 59, 60, 28), (28, 60, 61, 29), (29, 61, 62, 30), (30, 62, 63, 31), (32, 0, 31, 63)])
me_cylinder_006.materials.append(mat_wheel)
me_cylinder_006.use_remesh_preserve_volume = False
me_cylinder_006.use_remesh_preserve_attributes = False
me_cylinder_006.use_mirror_vertex_groups = False
me_cylinder_006.update()
me_cylinder_005 = bpy.data.meshes.new('Cylinder.005')
me_cylinder_005.from_pydata([(5.914, 0.2195, -0.7388), (5.874, 0.2675, -0.7388), (5.845, 0.3223, -0.7388), (5.827, 0.3817, -0.7388), (5.821, 0.4435, -0.7388), (5.827, 0.5053, -0.7388), (5.845, 0.5648, -0.7388), (5.874, 0.6195, -0.7388), (5.914, 0.6675, -0.7388), (5.962, 0.7069, -0.7388), (6.017, 0.7362, -0.7388), (6.076, 0.7542, -0.7388), (6.138, 0.7603, -0.7388), (6.2, 0.7542, -0.7388), (6.259, 0.7362, -0.7388), (6.314, 0.7069, -0.7388), (6.362, 0.6675, -0.7388), (6.401, 0.6195, -0.7388), (6.43, 0.5648, -0.7388), (6.448, 0.5053, -0.7388), (6.455, 0.4435, -0.7388), (6.448, 0.3817, -0.7388), (6.43, 0.3223, -0.7388), (6.401, 0.2675, -0.7388), (6.362, 0.2195, -0.7388), (6.314, 0.1801, -0.7388), (6.259, 0.1509, -0.7388), (6.2, 0.1328, -0.7388), (6.138, 0.1267, -0.7388), (6.076, 0.1328, -0.7388), (6.017, 0.1509, -0.7388), (5.962, 0.1801, -0.7388), (5.914, 0.2195, -0.7988), (5.874, 0.2675, -0.7988), (5.845, 0.3223, -0.7988), (5.827, 0.3817, -0.7988), (5.821, 0.4435, -0.7988), (5.827, 0.5053, -0.7988), (5.845, 0.5648, -0.7988), (5.874, 0.6195, -0.7988), (5.914, 0.6675, -0.7988), (5.962, 0.7069, -0.7988), (6.017, 0.7362, -0.7988), (6.076, 0.7542, -0.7988), (6.138, 0.7603, -0.7988), (6.2, 0.7542, -0.7988), (6.259, 0.7362, -0.7988), (6.314, 0.7069, -0.7988), (6.362, 0.6675, -0.7988), (6.401, 0.6195, -0.7988), (6.43, 0.5648, -0.7988), (6.448, 0.5053, -0.7988), (6.455, 0.4435, -0.7988), (6.448, 0.3817, -0.7988), (6.43, 0.3223, -0.7988), (6.401, 0.2675, -0.7988), (6.362, 0.2195, -0.7988), (6.314, 0.1801, -0.7988), (6.259, 0.1509, -0.7988), (6.2, 0.1328, -0.7988), (6.138, 0.1267, -0.7988), (6.076, 0.1328, -0.7988), (6.017, 0.1509, -0.7988), (5.962, 0.1801, -0.7988), (6.138, 0.4435, -0.7388), (6.138, 0.4435, -0.7988)], [], [(64, 0, 1), (65, 33, 32), (64, 1, 2), (65, 34, 33), (64, 2, 3), (65, 35, 34), (64, 3, 4), (65, 36, 35), (64, 4, 5), (65, 37, 36), (64, 5, 6), (65, 38, 37), (64, 6, 7), (65, 39, 38), (64, 7, 8), (65, 40, 39), (64, 8, 9), (65, 41, 40), (64, 9, 10), (65, 42, 41), (64, 10, 11), (65, 43, 42), (64, 11, 12), (65, 44, 43), (64, 12, 13), (65, 45, 44), (64, 13, 14), (65, 46, 45), (64, 14, 15), (65, 47, 46), (64, 15, 16), (65, 48, 47), (64, 16, 17), (65, 49, 48), (64, 17, 18), (65, 50, 49), (64, 18, 19), (65, 51, 50), (64, 19, 20), (65, 52, 51), (64, 20, 21), (65, 53, 52), (64, 21, 22), (65, 54, 53), (64, 22, 23), (65, 55, 54), (64, 23, 24), (65, 56, 55), (64, 24, 25), (65, 57, 56), (64, 25, 26), (65, 58, 57), (64, 26, 27), (65, 59, 58), (64, 27, 28), (65, 60, 59), (64, 28, 29), (65, 61, 60), (64, 29, 30), (65, 62, 61), (64, 30, 31), (65, 63, 62), (31, 0, 64), (65, 32, 63), (0, 32, 33, 1), (1, 33, 34, 2), (2, 34, 35, 3), (3, 35, 36, 4), (4, 36, 37, 5), (5, 37, 38, 6), (6, 38, 39, 7), (7, 39, 40, 8), (8, 40, 41, 9), (9, 41, 42, 10), (10, 42, 43, 11), (11, 43, 44, 12), (12, 44, 45, 13), (13, 45, 46, 14), (14, 46, 47, 15), (15, 47, 48, 16), (16, 48, 49, 17), (17, 49, 50, 18), (18, 50, 51, 19), (19, 51, 52, 20), (20, 52, 53, 21), (21, 53, 54, 22), (22, 54, 55, 23), (23, 55, 56, 24), (24, 56, 57, 25), (25, 57, 58, 26), (26, 58, 59, 27), (27, 59, 60, 28), (28, 60, 61, 29), (29, 61, 62, 30), (30, 62, 63, 31), (32, 0, 31, 63)])
me_cylinder_005.materials.append(mat_wheel)
me_cylinder_005.use_remesh_preserve_volume = False
me_cylinder_005.use_remesh_preserve_attributes = False
me_cylinder_005.use_mirror_vertex_groups = False
me_cylinder_005.update()
me_cylinder_004 = bpy.data.meshes.new('Cylinder.004')
me_cylinder_004.from_pydata([(-2.086, 0.2195, -0.7388), (-2.126, 0.2675, -0.7388), (-2.155, 0.3223, -0.7388), (-2.173, 0.3817, -0.7388), (-2.179, 0.4435, -0.7388), (-2.173, 0.5053, -0.7388), (-2.155, 0.5648, -0.7388), (-2.126, 0.6195, -0.7388), (-2.086, 0.6675, -0.7388), (-2.038, 0.7069, -0.7388), (-1.983, 0.7362, -0.7388), (-1.924, 0.7542, -0.7388), (-1.862, 0.7603, -0.7388), (-1.8, 0.7542, -0.7388), (-1.741, 0.7362, -0.7388), (-1.686, 0.7069, -0.7388), (-1.638, 0.6675, -0.7388), (-1.599, 0.6195, -0.7388), (-1.57, 0.5648, -0.7388), (-1.552, 0.5053, -0.7388), (-1.545, 0.4435, -0.7388), (-1.552, 0.3817, -0.7388), (-1.57, 0.3223, -0.7388), (-1.599, 0.2675, -0.7388), (-1.638, 0.2195, -0.7388), (-1.686, 0.1801, -0.7388), (-1.741, 0.1509, -0.7388), (-1.8, 0.1328, -0.7388), (-1.862, 0.1267, -0.7388), (-1.924, 0.1328, -0.7388), (-1.983, 0.1509, -0.7388), (-2.038, 0.1801, -0.7388), (-2.086, 0.2195, -0.7988), (-2.126, 0.2675, -0.7988), (-2.155, 0.3223, -0.7988), (-2.173, 0.3817, -0.7988), (-2.179, 0.4435, -0.7988), (-2.173, 0.5053, -0.7988), (-2.155, 0.5648, -0.7988), (-2.126, 0.6195, -0.7988), (-2.086, 0.6675, -0.7988), (-2.038, 0.7069, -0.7988), (-1.983, 0.7362, -0.7988), (-1.924, 0.7542, -0.7988), (-1.862, 0.7603, -0.7988), (-1.8, 0.7542, -0.7988), (-1.741, 0.7362, -0.7988), (-1.686, 0.7069, -0.7988), (-1.638, 0.6675, -0.7988), (-1.599, 0.6195, -0.7988), (-1.57, 0.5648, -0.7988), (-1.552, 0.5053, -0.7988), (-1.545, 0.4435, -0.7988), (-1.552, 0.3817, -0.7988), (-1.57, 0.3223, -0.7988), (-1.599, 0.2675, -0.7988), (-1.638, 0.2195, -0.7988), (-1.686, 0.1801, -0.7988), (-1.741, 0.1509, -0.7988), (-1.8, 0.1328, -0.7988), (-1.862, 0.1267, -0.7988), (-1.924, 0.1328, -0.7988), (-1.983, 0.1509, -0.7988), (-2.038, 0.1801, -0.7988), (-1.862, 0.4435, -0.7388), (-1.862, 0.4435, -0.7988)], [], [(64, 0, 1), (65, 33, 32), (64, 1, 2), (65, 34, 33), (64, 2, 3), (65, 35, 34), (64, 3, 4), (65, 36, 35), (64, 4, 5), (65, 37, 36), (64, 5, 6), (65, 38, 37), (64, 6, 7), (65, 39, 38), (64, 7, 8), (65, 40, 39), (64, 8, 9), (65, 41, 40), (64, 9, 10), (65, 42, 41), (64, 10, 11), (65, 43, 42), (64, 11, 12), (65, 44, 43), (64, 12, 13), (65, 45, 44), (64, 13, 14), (65, 46, 45), (64, 14, 15), (65, 47, 46), (64, 15, 16), (65, 48, 47), (64, 16, 17), (65, 49, 48), (64, 17, 18), (65, 50, 49), (64, 18, 19), (65, 51, 50), (64, 19, 20), (65, 52, 51), (64, 20, 21), (65, 53, 52), (64, 21, 22), (65, 54, 53), (64, 22, 23), (65, 55, 54), (64, 23, 24), (65, 56, 55), (64, 24, 25), (65, 57, 56), (64, 25, 26), (65, 58, 57), (64, 26, 27), (65, 59, 58), (64, 27, 28), (65, 60, 59), (64, 28, 29), (65, 61, 60), (64, 29, 30), (65, 62, 61), (64, 30, 31), (65, 63, 62), (31, 0, 64), (65, 32, 63), (0, 32, 33, 1), (1, 33, 34, 2), (2, 34, 35, 3), (3, 35, 36, 4), (4, 36, 37, 5), (5, 37, 38, 6), (6, 38, 39, 7), (7, 39, 40, 8), (8, 40, 41, 9), (9, 41, 42, 10), (10, 42, 43, 11), (11, 43, 44, 12), (12, 44, 45, 13), (13, 45, 46, 14), (14, 46, 47, 15), (15, 47, 48, 16), (16, 48, 49, 17), (17, 49, 50, 18), (18, 50, 51, 19), (19, 51, 52, 20), (20, 52, 53, 21), (21, 53, 54, 22), (22, 54, 55, 23), (23, 55, 56, 24), (24, 56, 57, 25), (25, 57, 58, 26), (26, 58, 59, 27), (27, 59, 60, 28), (28, 60, 61, 29), (29, 61, 62, 30), (30, 62, 63, 31), (32, 0, 31, 63)])
me_cylinder_004.materials.append(mat_wheel)
me_cylinder_004.use_remesh_preserve_volume = False
me_cylinder_004.use_remesh_preserve_attributes = False
me_cylinder_004.use_mirror_vertex_groups = False
me_cylinder_004.update()
me_cylinder_002 = bpy.data.meshes.new('Cylinder.002')
me_cylinder_002.from_pydata([(-2.086, 0.2195, 0.8), (-2.126, 0.2675, 0.8), (-2.155, 0.3223, 0.8), (-2.173, 0.3817, 0.8), (-2.179, 0.4435, 0.8), (-2.173, 0.5053, 0.8), (-2.155, 0.5648, 0.8), (-2.126, 0.6195, 0.8), (-2.086, 0.6675, 0.8), (-2.038, 0.7069, 0.8), (-1.983, 0.7362, 0.8), (-1.924, 0.7542, 0.8), (-1.862, 0.7603, 0.8), (-1.8, 0.7542, 0.8), (-1.741, 0.7362, 0.8), (-1.686, 0.7069, 0.8), (-1.638, 0.6675, 0.8), (-1.599, 0.6195, 0.8), (-1.57, 0.5648, 0.8), (-1.552, 0.5053, 0.8), (-1.545, 0.4435, 0.8), (-1.552, 0.3817, 0.8), (-1.57, 0.3223, 0.8), (-1.599, 0.2675, 0.8), (-1.638, 0.2195, 0.8), (-1.686, 0.1801, 0.8), (-1.741, 0.1509, 0.8), (-1.8, 0.1328, 0.8), (-1.862, 0.1267, 0.8), (-1.924, 0.1328, 0.8), (-1.983, 0.1509, 0.8), (-2.038, 0.1801, 0.8), (-2.086, 0.2195, 0.74), (-2.126, 0.2675, 0.74), (-2.155, 0.3223, 0.74), (-2.173, 0.3817, 0.74), (-2.179, 0.4435, 0.74), (-2.173, 0.5053, 0.74), (-2.155, 0.5648, 0.74), (-2.126, 0.6195, 0.74), (-2.086, 0.6675, 0.74), (-2.038, 0.7069, 0.74), (-1.983, 0.7362, 0.74), (-1.924, 0.7542, 0.74), (-1.862, 0.7603, 0.74), (-1.8, 0.7542, 0.74), (-1.741, 0.7362, 0.74), (-1.686, 0.7069, 0.74), (-1.638, 0.6675, 0.74), (-1.599, 0.6195, 0.74), (-1.57, 0.5648, 0.74), (-1.552, 0.5053, 0.74), (-1.545, 0.4435, 0.74), (-1.552, 0.3817, 0.74), (-1.57, 0.3223, 0.74), (-1.599, 0.2675, 0.74), (-1.638, 0.2195, 0.74), (-1.686, 0.1801, 0.74), (-1.741, 0.1509, 0.74), (-1.8, 0.1328, 0.74), (-1.862, 0.1267, 0.74), (-1.924, 0.1328, 0.74), (-1.983, 0.1509, 0.74), (-2.038, 0.1801, 0.74), (-1.862, 0.4435, 0.8), (-1.862, 0.4435, 0.74)], [], [(64, 0, 1), (65, 33, 32), (64, 1, 2), (65, 34, 33), (64, 2, 3), (65, 35, 34), (64, 3, 4), (65, 36, 35), (64, 4, 5), (65, 37, 36), (64, 5, 6), (65, 38, 37), (64, 6, 7), (65, 39, 38), (64, 7, 8), (65, 40, 39), (64, 8, 9), (65, 41, 40), (64, 9, 10), (65, 42, 41), (64, 10, 11), (65, 43, 42), (64, 11, 12), (65, 44, 43), (64, 12, 13), (65, 45, 44), (64, 13, 14), (65, 46, 45), (64, 14, 15), (65, 47, 46), (64, 15, 16), (65, 48, 47), (64, 16, 17), (65, 49, 48), (64, 17, 18), (65, 50, 49), (64, 18, 19), (65, 51, 50), (64, 19, 20), (65, 52, 51), (64, 20, 21), (65, 53, 52), (64, 21, 22), (65, 54, 53), (64, 22, 23), (65, 55, 54), (64, 23, 24), (65, 56, 55), (64, 24, 25), (65, 57, 56), (64, 25, 26), (65, 58, 57), (64, 26, 27), (65, 59, 58), (64, 27, 28), (65, 60, 59), (64, 28, 29), (65, 61, 60), (64, 29, 30), (65, 62, 61), (64, 30, 31), (65, 63, 62), (31, 0, 64), (65, 32, 63), (0, 32, 33, 1), (1, 33, 34, 2), (2, 34, 35, 3), (3, 35, 36, 4), (4, 36, 37, 5), (5, 37, 38, 6), (6, 38, 39, 7), (7, 39, 40, 8), (8, 40, 41, 9), (9, 41, 42, 10), (10, 42, 43, 11), (11, 43, 44, 12), (12, 44, 45, 13), (13, 45, 46, 14), (14, 46, 47, 15), (15, 47, 48, 16), (16, 48, 49, 17), (17, 49, 50, 18), (18, 50, 51, 19), (19, 51, 52, 20), (20, 52, 53, 21), (21, 53, 54, 22), (22, 54, 55, 23), (23, 55, 56, 24), (24, 56, 57, 25), (25, 57, 58, 26), (26, 58, 59, 27), (27, 59, 60, 28), (28, 60, 61, 29), (29, 61, 62, 30), (30, 62, 63, 31), (32, 0, 31, 63)])
me_cylinder_002.materials.append(mat_wheel)
me_cylinder_002.use_remesh_preserve_volume = False
me_cylinder_002.use_remesh_preserve_attributes = False
me_cylinder_002.use_mirror_vertex_groups = False
me_cylinder_002.update()
me_cylinder_001 = bpy.data.meshes.new('Cylinder.001')
me_cylinder_001.from_pydata([(-3.336, 0.2195, 0.8), (-3.376, 0.2675, 0.8), (-3.405, 0.3223, 0.8), (-3.423, 0.3817, 0.8), (-3.429, 0.4435, 0.8), (-3.423, 0.5053, 0.8), (-3.405, 0.5648, 0.8), (-3.376, 0.6195, 0.8), (-3.336, 0.6675, 0.8), (-3.288, 0.7069, 0.8), (-3.233, 0.7362, 0.8), (-3.174, 0.7542, 0.8), (-3.112, 0.7603, 0.8), (-3.05, 0.7542, 0.8), (-2.991, 0.7362, 0.8), (-2.936, 0.7069, 0.8), (-2.888, 0.6675, 0.8), (-2.849, 0.6195, 0.8), (-2.82, 0.5648, 0.8), (-2.802, 0.5053, 0.8), (-2.795, 0.4435, 0.8), (-2.802, 0.3817, 0.8), (-2.82, 0.3223, 0.8), (-2.849, 0.2675, 0.8), (-2.888, 0.2195, 0.8), (-2.936, 0.1801, 0.8), (-2.991, 0.1509, 0.8), (-3.05, 0.1328, 0.8), (-3.112, 0.1267, 0.8), (-3.174, 0.1328, 0.8), (-3.233, 0.1509, 0.8), (-3.288, 0.1801, 0.8), (-3.336, 0.2195, 0.74), (-3.376, 0.2675, 0.74), (-3.405, 0.3223, 0.74), (-3.423, 0.3817, 0.74), (-3.429, 0.4435, 0.74), (-3.423, 0.5053, 0.74), (-3.405, 0.5648, 0.74), (-3.376, 0.6195, 0.74), (-3.336, 0.6675, 0.74), (-3.288, 0.7069, 0.74), (-3.233, 0.7362, 0.74), (-3.174, 0.7542, 0.74), (-3.112, 0.7603, 0.74), (-3.05, 0.7542, 0.74), (-2.991, 0.7362, 0.74), (-2.936, 0.7069, 0.74), (-2.888, 0.6675, 0.74), (-2.849, 0.6195, 0.74), (-2.82, 0.5648, 0.74), (-2.802, 0.5053, 0.74), (-2.795, 0.4435, 0.74), (-2.802, 0.3817, 0.74), (-2.82, 0.3223, 0.74), (-2.849, 0.2675, 0.74), (-2.888, 0.2195, 0.74), (-2.936, 0.1801, 0.74), (-2.991, 0.1509, 0.74), (-3.05, 0.1328, 0.74), (-3.112, 0.1267, 0.74), (-3.174, 0.1328, 0.74), (-3.233, 0.1509, 0.74), (-3.288, 0.1801, 0.74), (-3.112, 0.4435, 0.8), (-3.112, 0.4435, 0.74)], [], [(64, 0, 1), (65, 33, 32), (64, 1, 2), (65, 34, 33), (64, 2, 3), (65, 35, 34), (64, 3, 4), (65, 36, 35), (64, 4, 5), (65, 37, 36), (64, 5, 6), (65, 38, 37), (64, 6, 7), (65, 39, 38), (64, 7, 8), (65, 40, 39), (64, 8, 9), (65, 41, 40), (64, 9, 10), (65, 42, 41), (64, 10, 11), (65, 43, 42), (64, 11, 12), (65, 44, 43), (64, 12, 13), (65, 45, 44), (64, 13, 14), (65, 46, 45), (64, 14, 15), (65, 47, 46), (64, 15, 16), (65, 48, 47), (64, 16, 17), (65, 49, 48), (64, 17, 18), (65, 50, 49), (64, 18, 19), (65, 51, 50), (64, 19, 20), (65, 52, 51), (64, 20, 21), (65, 53, 52), (64, 21, 22), (65, 54, 53), (64, 22, 23), (65, 55, 54), (64, 23, 24), (65, 56, 55), (64, 24, 25), (65, 57, 56), (64, 25, 26), (65, 58, 57), (64, 26, 27), (65, 59, 58), (64, 27, 28), (65, 60, 59), (64, 28, 29), (65, 61, 60), (64, 29, 30), (65, 62, 61), (64, 30, 31), (65, 63, 62), (31, 0, 64), (65, 32, 63), (0, 32, 33, 1), (1, 33, 34, 2), (2, 34, 35, 3), (3, 35, 36, 4), (4, 36, 37, 5), (5, 37, 38, 6), (6, 38, 39, 7), (7, 39, 40, 8), (8, 40, 41, 9), (9, 41, 42, 10), (10, 42, 43, 11), (11, 43, 44, 12), (12, 44, 45, 13), (13, 45, 46, 14), (14, 46, 47, 15), (15, 47, 48, 16), (16, 48, 49, 17), (17, 49, 50, 18), (18, 50, 51, 19), (19, 51, 52, 20), (20, 52, 53, 21), (21, 53, 54, 22), (22, 54, 55, 23), (23, 55, 56, 24), (24, 56, 57, 25), (25, 57, 58, 26), (26, 58, 59, 27), (27, 59, 60, 28), (28, 60, 61, 29), (29, 61, 62, 30), (30, 62, 63, 31), (32, 0, 31, 63)])
me_cylinder_001.materials.append(mat_wheel)
me_cylinder_001.use_remesh_preserve_volume = False
me_cylinder_001.use_remesh_preserve_attributes = False
me_cylinder_001.use_mirror_vertex_groups = False
me_cylinder_001.update()
me_plane_009 = bpy.data.meshes.new('Plane.009')
me_plane_009.from_pydata([(1.002, 2.1, 0.29), (-1.002, 2.1, 0.53), (1.002, 2.1, 0.53), (1.002, 1.5, 0.53), (1.002, 1.5, 0.29), (-1.002, 1.5, 0.53), (-1.002, 1.5, 0.29), (-1.002, 2.1, 0.29)], [], [(6, 5, 1, 7), (0, 2, 3, 4)])
me_plane_009.polygons.foreach_set('use_smooth', [True] * 2)
me_plane_009.materials.append(mat_windowline)
me_plane_009.use_remesh_preserve_volume = False
me_plane_009.use_remesh_preserve_attributes = False
me_plane_009.use_mirror_vertex_groups = False
me_plane_009.update()
me_plane_007 = bpy.data.meshes.new('Plane.007')
me_plane_007.from_pydata([(1.002, 2.1, -0.42), (-1.002, 2.1, 0.29), (1.002, 2.1, 0.29), (1.002, 1.5, 0.29), (1.002, 1.5, -0.42), (-1.002, 1.5, 0.29), (-1.002, 1.5, -0.42), (-1.002, 2.1, -0.42)], [], [(6, 5, 1, 7), (0, 2, 3, 4)])
me_plane_007.polygons.foreach_set('use_smooth', [True] * 2)
me_plane_007.materials.append(mat_interior)
me_plane_007.use_remesh_preserve_volume = False
me_plane_007.use_remesh_preserve_attributes = False
me_plane_007.use_mirror_vertex_groups = False
me_plane_007.update()
me_cube_001 = bpy.data.meshes.new('Cube.001')
me_cube_001.from_pydata([(-3.9, 2.6, -0.7), (-3.9, 0.6, -0.7), (-4.3, 0.6, -0.7), (-4.3, 2.6, -0.7), (-3.9, 2.6, 0.7), (-3.9, 0.6, 0.7), (-4.3, 0.6, 0.7), (-4.3, 2.6, 0.7), (-3.9, 2.1, -0.7), (-3.9, 1.5, -0.7), (-4.3, 1.5, -0.7), (-4.3, 2.1, -0.7), (-3.9, 2.1, 0.7), (-3.9, 1.5, 0.7), (-4.3, 1.5, 0.7), (-4.3, 2.1, 0.7)], [], [(1, 5, 6, 2), (4, 0, 3, 7), (0, 8, 11, 3), (8, 9, 10, 11), (9, 1, 2, 10), (7, 15, 12, 4), (15, 14, 13, 12), (14, 6, 5, 13), (6, 14, 10, 2), (14, 15, 11, 10), (15, 7, 3, 11)])
me_cube_001.polygons.foreach_set('material_index', [0, 0, 2, 1, 2, 2, 1, 2, 0, 0, 0])
me_cube_001.materials.append(mat_endcoachcolour)
me_cube_001.materials.append(mat_windowline)
me_cube_001.materials.append(mat_maincolour3)
me_cube_001.use_remesh_preserve_volume = False
me_cube_001.use_remesh_preserve_attributes = False
me_cube_001.use_mirror_vertex_groups = False
me_cube_001.update()
me_tube = bpy.data.meshes.new('Tube')
me_tube.from_pydata([(0.1911, -2.342, 0.6337), (0.2191, -2.377, 0.6337), (0.24, -2.416, 0.6337), (0.2528, -2.458, 0.6337), (0.2571, -2.502, 0.6337), (0.2528, -2.546, 0.6337), (0.24, -2.588, 0.6337), (0.2191, -2.627, 0.6337), (0.1911, -2.661, 0.6337), (0.1569, -2.69, 0.6337), (0.1179, -2.71, 0.6337), (0.07555, -2.723, 0.6337), (0.03153, -2.728, 0.6337), (-0.01248, -2.723, 0.6337), (-0.0548, -2.71, 0.6337), (-0.0938, -2.69, 0.6337), (-0.128, -2.661, 0.6337), (-0.156, -2.627, 0.6337), (-0.1769, -2.588, 0.6337), (-0.1897, -2.546, 0.6337), (-0.1941, -2.502, 0.6337), (-0.1897, -2.458, 0.6337), (-0.1769, -2.416, 0.6337), (-0.156, -2.377, 0.6337), (-0.128, -2.342, 0.6337), (-0.0938, -2.314, 0.6337), (-0.0548, -2.294, 0.6337), (-0.01248, -2.281, 0.6337), (0.03153, -2.276, 0.6337), (0.07555, -2.281, 0.6337), (0.1179, -2.294, 0.6337), (0.1569, -2.314, 0.6337), (0.1911, -2.342, 0.9528), (0.2191, -2.377, 0.9528), (0.24, -2.416, 0.9528), (0.2528, -2.458, 0.9528), (0.2571, -2.502, 0.9528), (0.2528, -2.546, 0.9528), (0.24, -2.588, 0.9528), (0.2191, -2.627, 0.9528), (0.1911, -2.661, 0.9528), (0.1569, -2.69, 0.9528), (0.1179, -2.71, 0.9528), (0.07555, -2.723, 0.9528), (0.03153, -2.728, 0.9528), (-0.01248, -2.723, 0.9528), (-0.0548, -2.71, 0.9528), (-0.0938, -2.69, 0.9528), (-0.128, -2.661, 0.9528), (-0.156, -2.627, 0.9528), (-0.1769, -2.588, 0.9528), (-0.1897, -2.546, 0.9528), (-0.1941, -2.502, 0.9528), (-0.1897, -2.458, 0.9528), (-0.1769, -2.416, 0.9528), (-0.156, -2.377, 0.9528), (-0.128, -2.342, 0.9528), (-0.09381, -2.314, 0.9528), (-0.0548, -2.294, 0.9528), (-0.01248, -2.281, 0.9528), (0.03153, -2.276, 0.9528), (0.07554, -2.281, 0.9528), (0.1179, -2.294, 0.9528), (0.1569, -2.314, 0.9528)], [], [(0, 32, 33, 1), (1, 33, 34, 2), (2, 34, 35, 3), (3, 35, 36, 4), (4, 36, 37, 5), (5, 37, 38, 6), (6, 38, 39, 7), (7, 39, 40, 8), (8, 40, 41, 9), (9, 41, 42, 10), (10, 42, 43, 11), (11, 43, 44, 12), (12, 44, 45, 13), (13, 45, 46, 14), (14, 46, 47, 15), (15, 47, 48, 16), (16, 48, 49, 17), (17, 49, 50, 18), (18, 50, 51, 19), (19, 51, 52, 20), (20, 52, 53, 21), (21, 53, 54, 22), (22, 54, 55, 23), (23, 55, 56, 24), (24, 56, 57, 25), (25, 57, 58, 26), (26, 58, 59, 27), (27, 59, 60, 28), (28, 60, 61, 29), (29, 61, 62, 30), (30, 62, 63, 31), (32, 0, 31, 63)])
me_tube.materials.append(mat_underframe)
me_tube.use_remesh_preserve_volume = False
me_tube.use_remesh_preserve_attributes = False
me_tube.use_mirror_vertex_groups = False
me_tube.update()
me_cylinder_003 = bpy.data.meshes.new('Cylinder.003')
me_cylinder_003.from_pydata([(-3.336, 0.2195, -0.7388), (-3.376, 0.2675, -0.7388), (-3.405, 0.3223, -0.7388), (-3.423, 0.3817, -0.7388), (-3.429, 0.4435, -0.7388), (-3.423, 0.5053, -0.7388), (-3.405, 0.5648, -0.7388), (-3.376, 0.6195, -0.7388), (-3.336, 0.6675, -0.7388), (-3.288, 0.7069, -0.7388), (-3.233, 0.7362, -0.7388), (-3.174, 0.7542, -0.7388), (-3.112, 0.7603, -0.7388), (-3.05, 0.7542, -0.7388), (-2.991, 0.7362, -0.7388), (-2.936, 0.7069, -0.7388), (-2.888, 0.6675, -0.7388), (-2.849, 0.6195, -0.7388), (-2.82, 0.5648, -0.7388), (-2.802, 0.5053, -0.7388), (-2.795, 0.4435, -0.7388), (-2.802, 0.3817, -0.7388), (-2.82, 0.3223, -0.7388), (-2.849, 0.2675, -0.7388), (-2.888, 0.2195, -0.7388), (-2.936, 0.1801, -0.7388), (-2.991, 0.1509, -0.7388), (-3.05, 0.1328, -0.7388), (-3.112, 0.1267, -0.7388), (-3.174, 0.1328, -0.7388), (-3.233, 0.1509, -0.7388), (-3.288, 0.1801, -0.7388), (-3.336, 0.2195, -0.7988), (-3.376, 0.2675, -0.7988), (-3.405, 0.3223, -0.7988), (-3.423, 0.3817, -0.7988), (-3.429, 0.4435, -0.7988), (-3.423, 0.5053, -0.7988), (-3.405, 0.5648, -0.7988), (-3.376, 0.6195, -0.7988), (-3.336, 0.6675, -0.7988), (-3.288, 0.7069, -0.7988), (-3.233, 0.7362, -0.7988), (-3.174, 0.7542, -0.7988), (-3.112, 0.7603, -0.7988), (-3.05, 0.7542, -0.7988), (-2.991, 0.7362, -0.7988), (-2.936, 0.7069, -0.7988), (-2.888, 0.6675, -0.7988), (-2.849, 0.6195, -0.7988), (-2.82, 0.5648, -0.7988), (-2.802, 0.5053, -0.7988), (-2.795, 0.4435, -0.7988), (-2.802, 0.3817, -0.7988), (-2.82, 0.3223, -0.7988), (-2.849, 0.2675, -0.7988), (-2.888, 0.2195, -0.7988), (-2.936, 0.1801, -0.7988), (-2.991, 0.1509, -0.7988), (-3.05, 0.1328, -0.7988), (-3.112, 0.1267, -0.7988), (-3.174, 0.1328, -0.7988), (-3.233, 0.1509, -0.7988), (-3.288, 0.1801, -0.7988), (-3.112, 0.4435, -0.7388), (-3.112, 0.4435, -0.7988)], [], [(64, 0, 1), (65, 33, 32), (64, 1, 2), (65, 34, 33), (64, 2, 3), (65, 35, 34), (64, 3, 4), (65, 36, 35), (64, 4, 5), (65, 37, 36), (64, 5, 6), (65, 38, 37), (64, 6, 7), (65, 39, 38), (64, 7, 8), (65, 40, 39), (64, 8, 9), (65, 41, 40), (64, 9, 10), (65, 42, 41), (64, 10, 11), (65, 43, 42), (64, 11, 12), (65, 44, 43), (64, 12, 13), (65, 45, 44), (64, 13, 14), (65, 46, 45), (64, 14, 15), (65, 47, 46), (64, 15, 16), (65, 48, 47), (64, 16, 17), (65, 49, 48), (64, 17, 18), (65, 50, 49), (64, 18, 19), (65, 51, 50), (64, 19, 20), (65, 52, 51), (64, 20, 21), (65, 53, 52), (64, 21, 22), (65, 54, 53), (64, 22, 23), (65, 55, 54), (64, 23, 24), (65, 56, 55), (64, 24, 25), (65, 57, 56), (64, 25, 26), (65, 58, 57), (64, 26, 27), (65, 59, 58), (64, 27, 28), (65, 60, 59), (64, 28, 29), (65, 61, 60), (64, 29, 30), (65, 62, 61), (64, 30, 31), (65, 63, 62), (31, 0, 64), (65, 32, 63), (0, 32, 33, 1), (1, 33, 34, 2), (2, 34, 35, 3), (3, 35, 36, 4), (4, 36, 37, 5), (5, 37, 38, 6), (6, 38, 39, 7), (7, 39, 40, 8), (8, 40, 41, 9), (9, 41, 42, 10), (10, 42, 43, 11), (11, 43, 44, 12), (12, 44, 45, 13), (13, 45, 46, 14), (14, 46, 47, 15), (15, 47, 48, 16), (16, 48, 49, 17), (17, 49, 50, 18), (18, 50, 51, 19), (19, 51, 52, 20), (20, 52, 53, 21), (21, 53, 54, 22), (22, 54, 55, 23), (23, 55, 56, 24), (24, 56, 57, 25), (25, 57, 58, 26), (26, 58, 59, 27), (27, 59, 60, 28), (28, 60, 61, 29), (29, 61, 62, 30), (30, 62, 63, 31), (32, 0, 31, 63)])
me_cylinder_003.materials.append(mat_wheel)
me_cylinder_003.use_remesh_preserve_volume = False
me_cylinder_003.use_remesh_preserve_attributes = False
me_cylinder_003.use_mirror_vertex_groups = False
me_cylinder_003.update()
me_plane_020 = bpy.data.meshes.new('Plane.020')
me_plane_020.from_pydata([(-0.9, 0.8, -4.4), (0.9, 0.8, -4.4), (0.9, 0.8, 1.4), (-0.9, 0.8, 1.4), (-0.8, 0.4, 1.3), (0.8, 0.4, 1.3), (0.8, 0.4, -4.3), (-0.8, 0.4, -4.3), (-0.8, 0.37, 3.6), (0.8, 0.37, 3.6), (0.9, 0.8, 3.5), (-0.9, 0.8, 3.5), (0.8, 0.37, -6.6), (-0.8, 0.37, -6.6), (-0.9, 0.8, -6.5), (0.9, 0.8, -6.5)], [], [(3, 4, 5, 2), (7, 0, 1, 6), (10, 9, 8, 11), (14, 13, 12, 15)])
me_plane_020.polygons.foreach_set('use_smooth', [True] * 4)
me_plane_020.materials.append(mat_underframe)
me_plane_020.use_remesh_preserve_volume = False
me_plane_020.use_remesh_preserve_attributes = False
me_plane_020.use_mirror_vertex_groups = False
me_plane_020.update()
me_plane_006 = bpy.data.meshes.new('Plane.006')
me_plane_006.from_pydata([(0.6, 0.8, 4.102), (-0.6, 0.8, 4.102), (0.2, 0.8, 4.102), (-0.2, 0.8, 4.102), (0.6, 0.6333, 4.002), (-0.6, 0.6333, 4.002), (0.2, 0.6333, 4.002), (-0.2, 0.6333, 4.002)], [], [(0, 4, 6, 2), (1, 5, 7, 3)])
me_plane_006.polygons.foreach_set('use_smooth', [True] * 2)
me_plane_006.materials.append(mat_maincolour2)
me_plane_006.use_remesh_preserve_volume = False
me_plane_006.use_remesh_preserve_attributes = False
me_plane_006.use_mirror_vertex_groups = False
me_plane_006.update()
me_plane_004 = bpy.data.meshes.new('Plane.004')
me_plane_004.from_pydata([(-0.97, 2.4, 3.9), (0.97, 2.4, 3.9), (-0.935, 2.55, 3.9), (-0.935, 2.55, -6.9), (0.935, 2.55, -6.9), (0.9, 0.8, 1.4), (-0.7, 0.4, 1.3), (0.7, 0.4, 1.3), (0.7, 0.4, -4.3), (-0.7, 0.4, -4.3), (-0.9, 0.8, -6.9), (-0.9, 0.8, -4.4), (0.9, 0.8, -4.4), (-0.9, 0.8, 1.4), (0.9, 0.8, 3.9), (-0.9, 0.8, 3.9), (0.95, 1.05, 3.9), (0.95, 1.05, 1.4), (0.95, 1.05, -4.4), (0.95, 1.05, -6.9), (-0.95, 1.05, 3.9), (-0.95, 1.05, 1.4), (-0.95, 1.05, -4.4), (-0.6, 2.8, 3.9), (0.6, 2.8, 3.9), (-0.9, 2.7, 3.9), (0.9, 2.7, -6.9), (0.9, 2.7, 3.9), (0.935, 2.55, 3.9), (1.0, 2.2, -6.9), (0.97, 2.4, -6.9), (-1.0, 2.2, 3.9), (1.0, 2.2, 3.9), (1.0, 1.5, 3.9), (-1.0, 1.3, -6.9), (1.0, 1.5, -6.9), (-1.0, 1.3, 3.9), (-0.95, 1.05, -6.9), (1.0, 1.3, 3.9), (-1.0, 1.5, 3.9), (1.0, 1.3, -6.9), (0.9, 0.8, -6.9), (-1.0, 1.5, -6.9), (-1.0, 2.2, -6.9), (-0.97, 2.4, -6.9), (-0.9, 2.7, -6.9), (0.6, 2.8, -6.9), (-0.6, 2.8, -6.9), (-0.9, 0.8, -6.5), (-0.9, 0.8, 3.5), (0.9, 0.8, 3.5), (0.9, 0.8, -6.5), (-0.8, 0.37, -6.9), (0.8, 0.37, -6.9), (0.8, 0.37, 3.9), (-0.8, 0.37, 3.9), (-0.8, 0.37, -6.6), (-0.8, 0.37, 3.6), (0.8, 0.37, 3.6), (0.8, 0.37, -6.6)], [], [(0, 2, 3, 44), (30, 4, 28, 1), (5, 7, 8, 12), (11, 9, 6, 13), (5, 12, 18, 17), (13, 21, 22, 11), (45, 25, 23, 47), (47, 23, 24, 46), (27, 26, 46, 24), (4, 26, 27, 28), (25, 45, 3, 2), (0, 44, 43, 31), (30, 1, 32, 29), (42, 39, 31, 43), (33, 35, 29, 32), (34, 36, 39, 42), (38, 40, 35, 33), (19, 40, 38, 16), (36, 34, 37, 20), (33, 39, 36, 38), (39, 33, 32, 31), (1, 0, 31, 32), (0, 1, 27, 25), (25, 27, 24, 23), (35, 40, 34, 42), (42, 43, 29, 35), (43, 44, 30, 29), (44, 45, 26, 30), (45, 47, 46, 26), (40, 19, 37, 34), (41, 10, 37, 19), (38, 36, 20, 16), (14, 16, 20, 15), (51, 19, 18), (12, 51, 18), (51, 41, 19), (50, 17, 16), (14, 50, 16), (50, 5, 17), (48, 22, 37), (10, 48, 37), (48, 11, 22), (49, 20, 21), (13, 49, 21), (49, 15, 20), (10, 41, 53, 52), (14, 15, 55, 54), (48, 10, 52, 56), (15, 49, 57, 55), (50, 14, 54, 58), (41, 51, 59, 53)])
me_plane_004.polygons.foreach_set('use_smooth', [True] * 51)
me_plane_004.polygons.foreach_set('material_index', [2, 2, 2, 2, 2, 2, 3, 3, 3, 3, 3, 2, 2, 2, 2, 2, 2, 2, 2, 0, 0, 0, 0, 0, 0, 0, 0, 0, 0, 0, 0, 0, 0, 2, 2, 2, 2, 2, 2, 2, 2, 2, 2, 2, 2, 0, 0, 2, 2, 2, 2])
me_plane_004.materials.append(mat_endcoachcolour)
me_plane_004.materials.append(mat_underframe)
me_plane_004.materials.append(mat_maincolour3)
me_plane_004.materials.append(mat_roofcolour)
me_plane_004.use_remesh_preserve_volume = False
me_plane_004.use_remesh_preserve_attributes = False
me_plane_004.use_mirror_vertex_groups = False
me_plane_004.update()
me_tube_001 = bpy.data.meshes.new('Tube.001')
me_tube_001.from_pydata([(0.191, 5.658, 0.6337), (0.2191, 5.623, 0.6337), (0.24, 5.584, 0.6337), (0.2528, 5.542, 0.6337), (0.2571, 5.498, 0.6337), (0.2528, 5.454, 0.6337), (0.24, 5.412, 0.6337), (0.2191, 5.373, 0.6337), (0.191, 5.339, 0.6337), (0.1569, 5.31, 0.6337), (0.1179, 5.29, 0.6337), (0.07554, 5.277, 0.6337), (0.03152, 5.272, 0.6337), (-0.01249, 5.277, 0.6337), (-0.05481, 5.29, 0.6337), (-0.09381, 5.31, 0.6337), (-0.128, 5.339, 0.6337), (-0.1561, 5.373, 0.6337), (-0.1769, 5.412, 0.6337), (-0.1897, 5.454, 0.6337), (-0.1941, 5.498, 0.6337), (-0.1897, 5.542, 0.6337), (-0.1769, 5.584, 0.6337), (-0.1561, 5.623, 0.6337), (-0.128, 5.658, 0.6337), (-0.09381, 5.686, 0.6337), (-0.05481, 5.706, 0.6337), (-0.01249, 5.719, 0.6337), (0.03152, 5.724, 0.6337), (0.07554, 5.719, 0.6337), (0.1179, 5.706, 0.6337), (0.1569, 5.686, 0.6337), (0.191, 5.658, 0.9528), (0.2191, 5.623, 0.9528), (0.24, 5.584, 0.9528), (0.2528, 5.542, 0.9528), (0.2571, 5.498, 0.9528), (0.2528, 5.454, 0.9528), (0.24, 5.412, 0.9528), (0.2191, 5.373, 0.9528), (0.191, 5.339, 0.9528), (0.1569, 5.31, 0.9528), (0.1179, 5.29, 0.9528), (0.07554, 5.277, 0.9528), (0.03152, 5.272, 0.9528), (-0.01249, 5.277, 0.9528), (-0.05481, 5.29, 0.9528), (-0.09381, 5.31, 0.9528), (-0.128, 5.339, 0.9528), (-0.1561, 5.373, 0.9528), (-0.1769, 5.412, 0.9528), (-0.1897, 5.454, 0.9528), (-0.1941, 5.498, 0.9528), (-0.1897, 5.542, 0.9528), (-0.1769, 5.584, 0.9528), (-0.1561, 5.623, 0.9528), (-0.128, 5.658, 0.9528), (-0.09382, 5.686, 0.9528), (-0.05481, 5.706, 0.9528), (-0.01249, 5.719, 0.9528), (0.03152, 5.724, 0.9528), (0.07553, 5.719, 0.9528), (0.1179, 5.706, 0.9528), (0.1569, 5.686, 0.9528)], [], [(0, 32, 33, 1), (1, 33, 34, 2), (2, 34, 35, 3), (3, 35, 36, 4), (4, 36, 37, 5), (5, 37, 38, 6), (6, 38, 39, 7), (7, 39, 40, 8), (8, 40, 41, 9), (9, 41, 42, 10), (10, 42, 43, 11), (11, 43, 44, 12), (12, 44, 45, 13), (13, 45, 46, 14), (14, 46, 47, 15), (15, 47, 48, 16), (16, 48, 49, 17), (17, 49, 50, 18), (18, 50, 51, 19), (19, 51, 52, 20), (20, 52, 53, 21), (21, 53, 54, 22), (22, 54, 55, 23), (23, 55, 56, 24), (24, 56, 57, 25), (25, 57, 58, 26), (26, 58, 59, 27), (27, 59, 60, 28), (28, 60, 61, 29), (29, 61, 62, 30), (30, 62, 63, 31), (32, 0, 31, 63)])
me_tube_001.materials.append(mat_underframe)
me_tube_001.use_remesh_preserve_volume = False
me_tube_001.use_remesh_preserve_attributes = False
me_tube_001.use_mirror_vertex_groups = False
me_tube_001.update()
me_sphere = bpy.data.meshes.new('Sphere')
me_sphere.from_pydata([(-1.333e-06, 1.25e-06, 31.62), (-22.88, 16.62, 14.14), (8.74, 26.9, 14.14), (28.28, 4.856e-07, 14.14), (-8.74, 26.9, -14.14), (22.88, 16.62, -14.14), (-28.28, -7.508e-07, -14.14), (1.432e-06, -1.515e-06, -31.62), (-13.45, 9.772, 26.9), (5.137, 15.81, 26.9), (-8.313, 25.58, 16.63), (-26.9, 5.941e-07, 16.63), (16.63, 1.043e-06, 26.9), (21.76, 15.81, 16.63), (-30.08, 9.772, -1.941e-06), (-18.59, 25.58, -2.13e-06), (4.973e-08, 31.62, -1.581e-06), (18.59, 25.58, -5.047e-07), (30.08, 9.772, 6.886e-07), (-21.76, 15.81, -16.63), (8.313, 25.58, -16.63), (26.9, -8.593e-07, -16.63), (-16.63, -1.308e-06, -26.9), (-5.137, 15.81, -26.9), (13.45, 9.772, -26.9), (-24.33, 17.68, -2.035e-06), (-20.73, 21.1, 7.071), (-21.46, 21.63, -2.082e-06), (-19.66, 23.34, 3.536), (-22.53, 19.39, 3.536), (-22.9, 19.65, -2.059e-06), (-20.02, 23.61, -2.106e-06), (-20.2, 22.22, 5.303), (-19.12, 24.46, 1.768), (-21.63, 20.25, 5.303), (-23.43, 18.53, 1.768), (-20.56, 22.49, 1.768), (-21.1, 21.37, 3.536), (-22.0, 20.51, 1.768), (-22.18, 20.64, -2.071e-06), (-20.74, 22.62, -2.094e-06), (-19.93, 22.78, 4.419), (-19.39, 23.9, 2.652), (-22.08, 19.82, 4.419), (-22.98, 18.96, 2.652), (-21.01, 22.06, 0.8839), (-20.11, 22.92, 2.652), (-21.82, 20.38, 3.536), (-20.38, 22.36, 3.536), (-21.73, 21.07, 0.8839), (-22.26, 19.95, 2.652), (-20.29, 23.05, 0.8839), (-19.57, 24.04, 0.8839), (-19.84, 23.48, 1.768), (-20.83, 21.93, 2.652), (-21.55, 20.94, 2.652), (-21.28, 21.5, 1.768), (-23.16, 19.09, 0.8839), (-22.45, 20.08, 0.8839), (-22.71, 19.52, 1.768), (-21.37, 20.81, 4.419), (-20.65, 21.8, 4.419), (-20.92, 21.24, 5.303), (-6.725, 4.886, 29.26), (-18.17, 13.2, 20.52), (2.569, 7.906, 29.26), (6.939, 21.36, 20.52), (0.2137, 26.24, 15.38), (-15.6, 21.1, 15.38), (-24.89, 8.312, 15.38), (-29.18, 4.886, -7.071), (-26.48, 13.2, 7.071), (-13.66, 26.24, -7.071), (4.37, 29.26, 7.071), (-4.37, 29.26, -7.071), (13.66, 26.24, 7.071), (20.73, 21.1, -7.071), (-25.02, 7.906, -15.38), (-15.25, 21.36, -15.38), (-0.2137, 26.24, -15.38), (15.6, 21.1, -15.38), (-22.45, -1.03e-06, -20.52), (-8.313, -1.412e-06, -29.26), (-6.939, 21.36, -20.52), (-2.569, 7.906, -29.26), (18.17, 13.2, -20.52), (6.725, 4.886, -29.26), (-10.88, 17.68, 21.76), (-4.156, 12.79, 26.9), (-1.588, 20.7, 21.76), (-20.17, 4.886, 21.76), (-28.49, 4.886, 8.313), (-4.156, 28.6, 8.313), (-13.45, 25.58, 8.313), (-9.294, 28.6, -1.855e-06), (-25.92, 12.79, -8.313), (-20.17, 20.7, -8.313), (4.156, 28.6, -8.313), (9.294, 28.6, -1.043e-06), (13.45, 25.58, -8.313), (-13.45, 15.81, -21.76), (-19.19, 7.906, -21.76), (-10.88, 7.906, -26.9), (10.88, 17.68, -21.76), (1.588, 20.7, -21.76), (4.156, 12.79, -26.9), (-19.08, 24.81, 0.4419)], [], [(9, 13, 12), (3, 12, 13), (18, 3, 13), (13, 17, 18), (21, 18, 5), (30, 25, 19), (26, 32, 10), (25, 35, 1), (34, 26, 1), (31, 40, 19), (40, 27, 19), (27, 39, 19), (39, 30, 19), (32, 41, 10), (41, 28, 10), (28, 42, 10), (42, 33, 10), (51, 36, 45), (45, 40, 51), (31, 51, 40), (40, 45, 27), (51, 31, 52), (52, 53, 51), (36, 51, 53), (53, 52, 33), (42, 28, 46), (46, 53, 42), (33, 42, 53), (53, 46, 36), (54, 36, 46), (46, 48, 54), (37, 54, 48), (48, 46, 28), (54, 37, 55), (55, 56, 54), (36, 54, 56), (56, 55, 38), (49, 27, 45), (45, 56, 49), (38, 49, 56), (56, 45, 36), (50, 38, 55), (55, 47, 50), (29, 50, 47), (47, 55, 37), (30, 57, 25), (57, 35, 25), (57, 30, 58), (58, 59, 57), (35, 57, 59), (59, 58, 38), (50, 29, 44), (44, 59, 50), (38, 50, 59), (59, 44, 35), (49, 38, 58), (58, 39, 49), (27, 49, 39), (39, 58, 30), (60, 34, 43), (43, 47, 60), (37, 60, 47), (47, 43, 29), (60, 37, 61), (61, 62, 60), (34, 60, 62), (62, 61, 32), (34, 62, 26), (62, 32, 26), (41, 32, 61), (61, 48, 41), (28, 41, 48), (48, 61, 37), (35, 44, 1), (44, 29, 1), (29, 43, 1), (43, 34, 1), (68, 10, 87), (87, 64, 68), (1, 68, 64), (64, 87, 8), (88, 8, 87), (87, 89, 88), (9, 88, 89), (89, 87, 10), (67, 2, 66), (66, 89, 67), (10, 67, 89), (89, 66, 9), (88, 9, 65), (65, 63, 88), (8, 88, 63), (65, 0, 63), (90, 11, 69), (69, 64, 90), (8, 90, 64), (64, 69, 1), (9, 66, 13), (66, 2, 13), (0, 65, 12), (65, 9, 12), (91, 14, 71), (71, 69, 91), (11, 91, 69), (69, 71, 1), (92, 16, 73), (73, 67, 92), (10, 92, 67), (67, 73, 2), (92, 10, 93), (93, 94, 92), (16, 92, 94), (94, 93, 15), (72, 4, 74), (74, 94, 72), (15, 72, 94), (94, 74, 16), (17, 76, 18), (76, 5, 18), (2, 75, 13), (75, 17, 13), (77, 19, 95), (95, 70, 77), (6, 77, 70), (70, 95, 14), (78, 4, 72), (72, 96, 78), (19, 78, 96), (96, 72, 15), (79, 20, 97), (97, 74, 79), (4, 79, 74), (74, 97, 16), (98, 16, 97), (97, 99, 98), (17, 98, 99), (99, 97, 20), (80, 5, 76), (76, 99, 80), (20, 80, 99), (99, 76, 17), (98, 17, 75), (75, 73, 98), (16, 98, 73), (73, 75, 2), (100, 23, 83), (83, 78, 100), (19, 100, 78), (78, 83, 4), (100, 19, 101), (101, 102, 100), (23, 100, 102), (102, 101, 22), (82, 7, 84), (84, 102, 82), (22, 82, 102), (102, 84, 23), (81, 22, 101), (101, 77, 81), (6, 81, 77), (77, 101, 19), (103, 24, 85), (85, 80, 103), (20, 103, 80), (80, 85, 5), (103, 20, 104), (104, 105, 103), (24, 103, 105), (105, 104, 23), (84, 7, 86), (86, 105, 84), (23, 84, 105), (105, 86, 24), (83, 23, 104), (104, 79, 83), (4, 83, 79), (79, 104, 20), (5, 85, 21), (85, 24, 21), (14, 95, 25), (95, 19, 25), (1, 71, 25), (71, 14, 25), (10, 68, 26), (68, 1, 26), (19, 96, 31), (96, 15, 31), (15, 93, 33), (93, 10, 33), (52, 106, 33), (106, 15, 33), (15, 106, 31), (106, 52, 31)])
me_sphere.use_remesh_preserve_volume = False
me_sphere.use_remesh_preserve_attributes = False
me_sphere.use_mirror_vertex_groups = False
me_sphere.update()

# ---- objects
ob_plane_024 = bpy.data.objects.new('Plane.024', me_plane_070)
ob_cube_003 = bpy.data.objects.new('Cube.003', me_cube_007)
ob_plane_023 = bpy.data.objects.new('Plane.023', me_plane_069)
ob_plane_022 = bpy.data.objects.new('Plane.022', me_plane_068)
ob_plane_021 = bpy.data.objects.new('Plane.021', me_plane_067)
ob_plane_001 = bpy.data.objects.new('Plane.001', me_plane_066)
ob_plane_020 = bpy.data.objects.new('Plane.020', me_plane_065)
ob_plane_019 = bpy.data.objects.new('Plane.019', me_plane_064)
ob_plane_017 = bpy.data.objects.new('Plane.017', me_plane_063)
ob_plane_016 = bpy.data.objects.new('Plane.016', me_plane_062)
ob_plane_015 = bpy.data.objects.new('Plane.015', me_plane_061)
ob_plane_014 = bpy.data.objects.new('Plane.014', me_plane_059)
ob_plane_013 = bpy.data.objects.new('Plane.013', me_plane_058)
ob_plane_012 = bpy.data.objects.new('Plane.012', me_plane_057)
ob_plane_011 = bpy.data.objects.new('Plane.011', me_plane_029)
ob_plane_009 = bpy.data.objects.new('Plane.009', me_plane_028)
ob_plane_008 = bpy.data.objects.new('Plane.008', me_plane_027)
ob_plane_005 = bpy.data.objects.new('Plane.005', me_plane_021)
ob_plane_004 = bpy.data.objects.new('Plane.004', me_plane_019)
ob_plane_003 = bpy.data.objects.new('Plane.003', me_plane_018)
ob_plane = bpy.data.objects.new('Plane', me_plane_017)
ob_cube = bpy.data.objects.new('Cube', me_cube_006)
ob_cylinder_007 = bpy.data.objects.new('Cylinder.007', me_cylinder_008)
ob_cube_005 = bpy.data.objects.new('Cube.005', me_cube_005)
ob_cylinder_006 = bpy.data.objects.new('Cylinder.006', me_cylinder_007)
ob_cylinder_005 = bpy.data.objects.new('Cylinder.005', me_cylinder_006)
ob_cylinder_004 = bpy.data.objects.new('Cylinder.004', me_cylinder_005)
ob_cylinder_002 = bpy.data.objects.new('Cylinder.002', me_cylinder_004)
ob_cylinder_001 = bpy.data.objects.new('Cylinder.001', me_cylinder_002)
ob_cylinder = bpy.data.objects.new('Cylinder', me_cylinder_001)
ob_plane_007 = bpy.data.objects.new('Plane.007', me_plane_009)
ob_plane_006 = bpy.data.objects.new('Plane.006', me_plane_007)
ob_cube_001 = bpy.data.objects.new('Cube.001', me_cube_001)
ob_tube = bpy.data.objects.new('Tube', me_tube)
ob_cylinder_003 = bpy.data.objects.new('Cylinder.003', me_cylinder_003)
ob_plane_018 = bpy.data.objects.new('Plane.018', me_plane_020)
ob_plane_010 = bpy.data.objects.new('Plane.010', me_plane_006)
ob_plane_002 = bpy.data.objects.new('Plane.002', me_plane_004)
ob_tube_001 = bpy.data.objects.new('Tube.001', me_tube_001)
ob_camera = bpy.data.objects.new('Camera', cam_camera_001)
ob_sphere = bpy.data.objects.new('Sphere', me_sphere)
ob_lamp_001 = bpy.data.objects.new('Lamp.001', light_lamp)

# ---- transforms, parenting, visibility, modifiers, constraints
ob_plane_024.location = (0.0, -0.52, 0.7)
ob_plane_024.rotation_euler = (1.571, -0.0, -2.384e-07)
ob_plane_024.lock_rotations_4d = False
ob_plane_024.empty_display_type = 'ARROWS'
ob_plane_024.color = (0.0, 0.0, 0.0, 1.0)
ob_plane_024.lineart.crease_threshold = 0.0
ob_cube_003.location = (7.105e-15, 0.0, -9.646e-23)
ob_cube_003.rotation_euler = (1.571, -0.0, 1.571)
ob_cube_003.scale = (-1.0, 1.0, 1.0)
ob_cube_003.lock_rotations_4d = False
ob_cube_003.empty_display_type = 'ARROWS'
ob_cube_003.color = (0.0, 0.0, 0.0, 1.0)
ob_cube_003.lineart.crease_threshold = 0.0
ob_plane_023.location = (-1.44e-20, 0.0, 9.705e-15)
ob_plane_023.rotation_euler = (1.571, -0.0, -2.384e-07)
ob_plane_023.lock_rotations_4d = False
ob_plane_023.empty_display_type = 'ARROWS'
ob_plane_023.color = (0.0, 0.0, 0.0, 1.0)
ob_plane_023.lineart.crease_threshold = 0.0
ob_plane_022.location = (-1.588e-22, 0.0, 5.462e-15)
ob_plane_022.rotation_euler = (1.571, -0.0, -2.384e-07)
ob_plane_022.lock_rotations_4d = False
ob_plane_022.empty_display_type = 'ARROWS'
ob_plane_022.color = (0.0, 0.0, 0.0, 1.0)
ob_plane_022.lineart.crease_threshold = 0.0
ob_plane_021.location = (-1.398e-20, 0.0, 3.14e-14)
ob_plane_021.rotation_euler = (1.571, -0.0, -2.384e-07)
ob_plane_021.lock_rotations_4d = False
ob_plane_021.empty_display_type = 'ARROWS'
ob_plane_021.color = (0.0, 0.0, 0.0, 1.0)
ob_plane_021.lineart.crease_threshold = 0.0
ob_plane_001.location = (-9.794e-22, 0.0, -1.63e-15)
ob_plane_001.rotation_euler = (1.571, -0.0, -2.384e-07)
ob_plane_001.lock_rotations_4d = False
ob_plane_001.empty_display_type = 'ARROWS'
ob_plane_001.color = (0.0, 0.0, 0.0, 1.0)
ob_plane_001.lineart.crease_threshold = 0.0
ob_plane_020.location = (0.0, 8.667e-31, 0.0)
ob_plane_020.rotation_euler = (1.571, -0.0, -2.384e-07)
ob_plane_020.lock_rotations_4d = False
ob_plane_020.empty_display_type = 'ARROWS'
ob_plane_020.color = (0.0, 0.0, 0.0, 1.0)
ob_plane_020.lineart.crease_threshold = 0.0
ob_plane_019.location = (0.0, -1.959e-30, 0.0)
ob_plane_019.rotation_euler = (1.571, -0.0, -2.384e-07)
ob_plane_019.lock_rotations_4d = False
ob_plane_019.empty_display_type = 'ARROWS'
ob_plane_019.color = (0.0, 0.0, 0.0, 1.0)
ob_plane_019.lineart.crease_threshold = 0.0
ob_plane_017.location = (0.0, -7.342e-31, 0.0)
ob_plane_017.rotation_euler = (1.571, -0.0, -2.384e-07)
ob_plane_017.lock_rotations_4d = False
ob_plane_017.empty_display_type = 'ARROWS'
ob_plane_017.color = (0.0, 0.0, 0.0, 1.0)
ob_plane_017.lineart.crease_threshold = 0.0
ob_plane_016.location = (0.0, -4.22e-30, 0.0)
ob_plane_016.rotation_euler = (1.571, -0.0, -2.384e-07)
ob_plane_016.lock_rotations_4d = False
ob_plane_016.empty_display_type = 'ARROWS'
ob_plane_016.color = (0.0, 0.0, 0.0, 1.0)
ob_plane_016.lineart.crease_threshold = 0.0
ob_plane_015.location = (0.0, 1.104e-29, 0.0)
ob_plane_015.rotation_euler = (1.571, -0.0, -2.384e-07)
ob_plane_015.lock_rotations_4d = False
ob_plane_015.empty_display_type = 'ARROWS'
ob_plane_015.color = (0.0, 0.0, 0.0, 1.0)
ob_plane_015.lineart.crease_threshold = 0.0
ob_plane_014.location = (0.0, 6.786e-31, 0.0)
ob_plane_014.rotation_euler = (1.571, -0.0, -2.384e-07)
ob_plane_014.lock_rotations_4d = False
ob_plane_014.empty_display_type = 'ARROWS'
ob_plane_014.color = (0.0, 0.0, 0.0, 1.0)
ob_plane_014.lineart.crease_threshold = 0.0
ob_plane_013.location = (0.0, -1.478e-28, 0.0)
ob_plane_013.rotation_euler = (1.571, -0.0, -2.384e-07)
ob_plane_013.lock_rotations_4d = False
ob_plane_013.empty_display_type = 'ARROWS'
ob_plane_013.color = (0.0, 0.0, 0.0, 1.0)
ob_plane_013.lineart.crease_threshold = 0.0
ob_plane_012.location = (3.176e-22, 0.0, 0.0)
ob_plane_012.rotation_euler = (1.571, -0.0, -2.384e-07)
ob_plane_012.lock_rotations_4d = False
ob_plane_012.empty_display_type = 'ARROWS'
ob_plane_012.color = (0.0, 0.0, 0.0, 1.0)
ob_plane_012.lineart.crease_threshold = 0.0
ob_plane_011.location = (0.0, 1.82e-29, 0.0)
ob_plane_011.rotation_euler = (1.571, -0.0, -2.384e-07)
ob_plane_011.lock_rotations_4d = False
ob_plane_011.empty_display_type = 'ARROWS'
ob_plane_011.color = (0.0, 0.0, 0.0, 1.0)
ob_plane_011.lineart.crease_threshold = 0.0
ob_plane_009.location = (0.0, 1.066e-29, 0.0)
ob_plane_009.rotation_euler = (1.571, -0.0, -2.384e-07)
ob_plane_009.lock_rotations_4d = False
ob_plane_009.empty_display_type = 'ARROWS'
ob_plane_009.color = (0.0, 0.0, 0.0, 1.0)
ob_plane_009.lineart.crease_threshold = 0.0
ob_plane_008.location = (0.0, -1.176e-29, 0.0)
ob_plane_008.rotation_euler = (1.571, -0.0, -2.384e-07)
ob_plane_008.lock_rotations_4d = False
ob_plane_008.empty_display_type = 'ARROWS'
ob_plane_008.color = (0.0, 0.0, 0.0, 1.0)
ob_plane_008.lineart.crease_threshold = 0.0
ob_plane_005.location = (0.0, -6.669e-30, 0.0)
ob_plane_005.rotation_euler = (1.571, -0.0, -2.384e-07)
ob_plane_005.lock_rotations_4d = False
ob_plane_005.empty_display_type = 'ARROWS'
ob_plane_005.color = (0.0, 0.0, 0.0, 1.0)
ob_plane_005.lineart.crease_threshold = 0.0
ob_plane_004.location = (0.0, -4.736e-29, 0.0)
ob_plane_004.rotation_euler = (1.571, -0.0, -2.384e-07)
ob_plane_004.lock_rotations_4d = False
ob_plane_004.empty_display_type = 'ARROWS'
ob_plane_004.color = (0.0, 0.0, 0.0, 1.0)
ob_plane_004.lineart.crease_threshold = 0.0
ob_plane_003.location = (0.0, -1.252e-30, 0.0)
ob_plane_003.rotation_euler = (1.571, -0.0, -2.384e-07)
ob_plane_003.lock_rotations_4d = False
ob_plane_003.empty_display_type = 'ARROWS'
ob_plane_003.color = (0.0, 0.0, 0.0, 1.0)
ob_plane_003.lineart.crease_threshold = 0.0
ob_plane.location = (0.0, -1.629e-30, 0.0)
ob_plane.rotation_euler = (1.571, -0.0, -2.384e-07)
ob_plane.lock_rotations_4d = False
ob_plane.empty_display_type = 'ARROWS'
ob_plane.color = (0.0, 0.0, 0.0, 1.0)
ob_plane.lineart.crease_threshold = 0.0
ob_cube.location = (0.0, 1.131e-27, 0.0)
ob_cube.rotation_euler = (1.571, -1.49e-08, -12.57)
ob_cube.lock_rotations_4d = False
ob_cube.empty_display_type = 'ARROWS'
ob_cube.color = (0.0, 0.0, 0.0, 1.0)
ob_cube.lineart.crease_threshold = 0.0
ob_cylinder_007.location = (0.0, -9.075e-29, 0.0)
ob_cylinder_007.rotation_euler = (1.571, 1.51e-07, 1.571)
ob_cylinder_007.lock_rotations_4d = False
ob_cylinder_007.empty_display_type = 'ARROWS'
ob_cylinder_007.color = (0.0, 0.0, 0.0, 1.0)
ob_cylinder_007.lineart.crease_threshold = 0.0
ob_cube_005.location = (0.0, -1.094e-26, 0.0)
ob_cube_005.rotation_euler = (1.571, -1.49e-08, -12.57)
ob_cube_005.lock_rotations_4d = False
ob_cube_005.empty_display_type = 'ARROWS'
ob_cube_005.color = (0.0, 0.0, 0.0, 1.0)
ob_cube_005.lineart.crease_threshold = 0.0
ob_cylinder_006.location = (1.162e-28, -1.899e-28, 0.0)
ob_cylinder_006.rotation_euler = (1.571, 1.51e-07, 1.571)
ob_cylinder_006.lock_rotations_4d = False
ob_cylinder_006.empty_display_type = 'ARROWS'
ob_cylinder_006.color = (0.0, 0.0, 0.0, 1.0)
ob_cylinder_006.lineart.crease_threshold = 0.0
ob_cylinder_005.location = (0.0, 7.652e-24, -1.355e-20)
ob_cylinder_005.rotation_euler = (1.571, 1.51e-07, 1.571)
ob_cylinder_005.lock_rotations_4d = False
ob_cylinder_005.empty_display_type = 'ARROWS'
ob_cylinder_005.color = (0.0, 0.0, 0.0, 1.0)
ob_cylinder_005.lineart.crease_threshold = 0.0
ob_cylinder_004.location = (0.0, 8.817e-30, 0.0)
ob_cylinder_004.rotation_euler = (1.571, 1.51e-07, 1.571)
ob_cylinder_004.lock_rotations_4d = False
ob_cylinder_004.empty_display_type = 'ARROWS'
ob_cylinder_004.color = (0.0, 0.0, 0.0, 1.0)
ob_cylinder_004.lineart.crease_threshold = 0.0
ob_cylinder_002.location = (0.0, -1.781e-29, 0.0)
ob_cylinder_002.rotation_euler = (1.571, 1.51e-07, 1.571)
ob_cylinder_002.lock_rotations_4d = False
ob_cylinder_002.empty_display_type = 'ARROWS'
ob_cylinder_002.color = (0.0, 0.0, 0.0, 1.0)
ob_cylinder_002.lineart.crease_threshold = 0.0
ob_cylinder_001.location = (1.989e-29, -4.443e-29, 0.0)
ob_cylinder_001.rotation_euler = (1.571, 1.51e-07, 1.571)
ob_cylinder_001.lock_rotations_4d = False
ob_cylinder_001.empty_display_type = 'ARROWS'
ob_cylinder_001.color = (0.0, 0.0, 0.0, 1.0)
ob_cylinder_001.lineart.crease_threshold = 0.0
ob_cylinder.location = (3.024e-29, 0.0, 0.0)
ob_cylinder.rotation_euler = (1.571, 1.51e-07, 1.571)
ob_cylinder.lock_rotations_4d = False
ob_cylinder.empty_display_type = 'ARROWS'
ob_cylinder.color = (0.0, 0.0, 0.0, 1.0)
ob_cylinder.lineart.crease_threshold = 0.0
ob_plane_007.location = (0.0, 1.612e-31, 0.0)
ob_plane_007.rotation_euler = (1.571, -0.0, -2.384e-07)
ob_plane_007.lock_rotations_4d = False
ob_plane_007.empty_display_type = 'ARROWS'
ob_plane_007.color = (0.0, 0.0, 0.0, 1.0)
ob_plane_007.lineart.crease_threshold = 0.0
ob_plane_006.location = (0.0, -5.26e-31, 0.0)
ob_plane_006.rotation_euler = (1.571, -0.0, -2.384e-07)
ob_plane_006.lock_rotations_4d = False
ob_plane_006.empty_display_type = 'ARROWS'
ob_plane_006.color = (0.0, 0.0, 0.0, 1.0)
ob_plane_006.lineart.crease_threshold = 0.0
ob_cube_001.location = (0.0, 0.0, 0.0)
ob_cube_001.rotation_euler = (1.571, -0.0, 1.571)
ob_cube_001.lock_rotations_4d = False
ob_cube_001.empty_display_type = 'ARROWS'
ob_cube_001.color = (0.0, 0.0, 0.0, 1.0)
ob_cube_001.lineart.crease_threshold = 0.0
ob_tube.location = (0.0, 8.236e-30, 0.0)
ob_tube.rotation_euler = (1.49e-08, -1.49e-08, -12.57)
ob_tube.lock_rotations_4d = False
ob_tube.empty_display_type = 'ARROWS'
ob_tube.color = (0.0, 0.0, 0.0, 1.0)
ob_tube.lineart.crease_threshold = 0.0
ob_cylinder_003.location = (0.0, 0.0, 0.0)
ob_cylinder_003.rotation_euler = (1.571, 1.51e-07, 1.571)
ob_cylinder_003.lock_rotations_4d = False
ob_cylinder_003.empty_display_type = 'ARROWS'
ob_cylinder_003.color = (0.0, 0.0, 0.0, 1.0)
ob_cylinder_003.lineart.crease_threshold = 0.0
ob_plane_018.location = (0.0, 0.0, 0.0)
ob_plane_018.rotation_euler = (1.571, -0.0, -2.384e-07)
ob_plane_018.lock_rotations_4d = False
ob_plane_018.empty_display_type = 'ARROWS'
ob_plane_018.color = (0.0, 0.0, 0.0, 1.0)
ob_plane_018.lineart.crease_threshold = 0.0
ob_plane_010.location = (0.0, 0.0, 0.0)
ob_plane_010.rotation_euler = (1.571, -0.0, -2.384e-07)
ob_plane_010.lock_rotations_4d = False
ob_plane_010.empty_display_type = 'ARROWS'
ob_plane_010.color = (0.0, 0.0, 0.0, 1.0)
ob_plane_010.lineart.crease_threshold = 0.0
ob_plane_002.location = (0.0, 0.0, 0.0)
ob_plane_002.rotation_euler = (1.571, -0.0, -2.384e-07)
ob_plane_002.lock_rotations_4d = False
ob_plane_002.empty_display_type = 'ARROWS'
ob_plane_002.color = (0.0, 0.0, 0.0, 1.0)
ob_plane_002.lineart.crease_threshold = 0.0
ob_tube_001.location = (0.0, 3.451e-29, 0.0)
ob_tube_001.rotation_euler = (1.49e-08, -1.49e-08, -12.57)
ob_tube_001.lock_rotations_4d = False
ob_tube_001.empty_display_type = 'ARROWS'
ob_tube_001.color = (0.0, 0.0, 0.0, 1.0)
ob_tube_001.lineart.crease_threshold = 0.0
ob_camera.location = (10.0, -10.0, 10.0)
ob_camera.rotation_euler = (1.047, 0.0, 0.7854)
ob_camera.lock_rotations_4d = False
ob_camera.empty_display_type = 'ARROWS'
ob_camera.color = (0.0, 0.0, 0.0, 1.0)
ob_camera.lineart.crease_threshold = 0.0
ob_sphere.location = (-0.02993, 0.1261, 0.07312)
ob_sphere.rotation_euler = (1.571, 0.0, 1.571)
ob_sphere.lock_rotations_4d = False
ob_sphere.empty_display_type = 'ARROWS'
ob_sphere.color = (0.0, 0.0, 0.0, 1.0)
ob_sphere.show_instancer_for_render = False
ob_sphere.instance_type = 'VERTS'
ob_sphere.use_instance_vertices_rotation = True
ob_sphere.lineart.crease_threshold = 0.0
ob_lamp_001.parent = ob_sphere
ob_lamp_001.matrix_parent_inverse = Matrix(((-4.371e-08, 1.0, -2.118e-22, -0.1261), (4.371e-08, 1.911e-15, 1.0, -0.07312), (1.0, 4.371e-08, -4.371e-08, 0.02993), (0.0, 0.0, 0.0, 1.0)))
ob_lamp_001.location = (-0.02993, 0.1261, 0.07312)
ob_lamp_001.rotation_euler = (1.571, 0.0, 1.571)
ob_lamp_001.lock_rotations_4d = False
ob_lamp_001.empty_display_type = 'ARROWS'
ob_lamp_001.color = (0.0, 0.0, 0.0, 1.0)
ob_lamp_001.lineart.crease_threshold = 0.0

# ---- collection membership
col_collection_1.objects.link(ob_plane_024)
col_collection_1.objects.link(ob_cube_003)
col_collection_1.objects.link(ob_plane_023)
col_collection_1.objects.link(ob_plane_022)
col_collection_1.objects.link(ob_plane_021)
col_collection_1.objects.link(ob_plane_001)
col_collection_1.objects.link(ob_plane_020)
col_collection_1.objects.link(ob_plane_019)
col_collection_1.objects.link(ob_plane_017)
col_collection_1.objects.link(ob_plane_016)
col_collection_1.objects.link(ob_plane_015)
col_collection_1.objects.link(ob_plane_014)
col_collection_1.objects.link(ob_plane_013)
col_collection_1.objects.link(ob_plane_012)
col_collection_1.objects.link(ob_plane_011)
col_collection_1.objects.link(ob_plane_009)
col_collection_1.objects.link(ob_plane_008)
col_collection_1.objects.link(ob_plane_005)
col_collection_1.objects.link(ob_plane_004)
col_collection_1.objects.link(ob_plane_003)
col_collection_1.objects.link(ob_plane)
col_collection_1.objects.link(ob_cube)
col_collection_1.objects.link(ob_cylinder_007)
col_collection_1.objects.link(ob_cube_005)
col_collection_1.objects.link(ob_cylinder_006)
col_collection_1.objects.link(ob_cylinder_005)
col_collection_1.objects.link(ob_cylinder_004)
col_collection_1.objects.link(ob_cylinder_002)
col_collection_1.objects.link(ob_cylinder_001)
col_collection_1.objects.link(ob_cylinder)
col_collection_1.objects.link(ob_plane_007)
col_collection_1.objects.link(ob_plane_006)
col_collection_1.objects.link(ob_cube_001)
col_collection_1.objects.link(ob_tube)
col_collection_1.objects.link(ob_cylinder_003)
col_collection_1.objects.link(ob_plane_018)
col_collection_1.objects.link(ob_plane_010)
col_collection_1.objects.link(ob_plane_002)
col_collection_1.objects.link(ob_tube_001)
col_collection_2.objects.link(ob_camera)
col_collection_3.objects.link(ob_sphere)
col_collection_3.objects.link(ob_lamp_001)

# ---- scene / render settings (as saved in the file)
scene.camera = ob_camera
scene.frame_start = 1; scene.frame_end = 8; scene.frame_set(1)
scene.render.engine = 'BLENDER_EEVEE_NEXT'
scene.render.image_settings.color_mode = 'RGB'
scene.render.image_settings.compression = 90
scene.render.resolution_x = 128
scene.render.resolution_y = 128
scene.render.pixel_aspect_x = 100.0
scene.render.pixel_aspect_y = 100.0
scene.render.fps = 25
scene.render.dither_intensity = 0.0
scene.render.use_compositing = False
scene.render.use_sequencer = False
scene.render.bake_bias = 0.0
scene.render.use_stamp_time = False
scene.render.use_stamp_date = False
scene.render.use_stamp_frame = False
scene.render.use_stamp_camera = False
scene.render.use_stamp_scene = False
scene.render.use_stamp_filename = False
scene.render.use_stamp_render_time = False
scene.render.stamp_font_size = 0
scene.cycles.use_denoising = False
scene.cycles.samples = 10
scene.cycles.sampling_pattern = 'TABULATED_SOBOL'
scene.cycles.light_sampling_threshold = 0.0
scene.cycles.use_adaptive_sampling = False
scene.cycles.use_light_tree = False
scene.cycles.blur_glossy = 0.0
scene.cycles.volume_bounces = 1
scene.cycles.pixel_filter_type = 'GAUSSIAN'
scene.cycles.sample_clamp_indirect = 0.0
scene.view_settings.view_transform = 'Raw'
bpy.context.view_layer.update()
